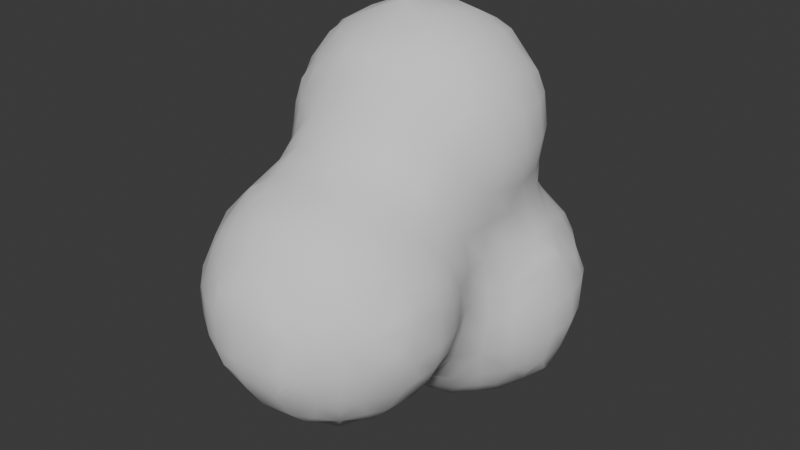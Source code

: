 # Source: Smoke_Mesh.blend  (saved by Blender 4.2.66; exported with 4.5.12 LTS)
import bpy
from mathutils import Matrix  # noqa: F401  (used for matrix-valued properties, if any)

bpy.ops.wm.read_factory_settings(use_empty=True)
scene = bpy.context.scene
scene.name = 'Scene'

# ---- collections
col_collection = bpy.data.collections.new('Collection'); scene.collection.children.link(col_collection)

# ---- world
world_world = bpy.data.worlds.new('World'); scene.world = world_world
world_world.use_nodes = True; world_world.node_tree.nodes.clear()
_N = world_world.node_tree.nodes; _L = world_world.node_tree.links
n0 = _N.new('ShaderNodeOutputWorld'); n0.name = 'World Output'; n0.location = (300, 300)
n1 = _N.new('ShaderNodeBackground'); n1.name = 'Background'; n1.location = (10, 300)
n1.inputs[0].default_value = (0.05088, 0.05088, 0.05088, 1.0)
_L.new(n1.outputs[0], n0.inputs[0])
n0.is_active_output = True
world_world.color = (0.05088, 0.05088, 0.05088)
world_world.sun_shadow_jitter_overblur = 0.0

# ---- meshes
me_icosphere_002 = bpy.data.meshes.new('Icosphere.002')
me_icosphere_002.from_pydata([(-0.4107, -1.608, -0.008104), (-0.3, -1.637, -0.04138), (-0.1, -1.665, -0.0765), (-0.6172, -1.265, -0.01948), (-0.62, -1.1, -0.02326), (-0.6094, -0.9639, -0.01153), (-0.616, -0.25, -0.2366), (-0.639, -0.2849, -0.1), (-0.6007, -0.002889, -0.4008), (-0.6269, -0.08173, -0.302), (-0.689, -0.1, -0.1), (-0.4051, -1.406, -0.2037), (-0.4492, -1.483, -0.08486), (-0.4192, -1.3, -0.2136), (-0.5351, -1.319, -0.09169), (-0.4258, -1.1, -0.2183), (-0.5258, -1.1, -0.1233), (-0.414, -0.9694, -0.2099), (-0.5018, -0.9, -0.09762), (-0.4032, -0.612, -0.2043), (-0.4485, -0.6872, -0.1102), (-0.4145, -0.4125, -0.413), (-0.4461, -0.4875, -0.2826), (-0.5109, -0.5, -0.1), (-0.449, -0.3, -0.4541), (-0.5546, -0.31, -0.302), (-0.5925, -0.3849, -0.1), (-0.4072, -0.03489, -0.606), (-0.4956, -0.08556, -0.4966), (-0.5841, -0.1362, -0.3699), (-0.3, -1.434, -0.2174), (-0.3, -1.534, -0.1414), (-0.3, -1.3, -0.253), (-0.3, -1.1, -0.2638), (-0.301, -0.9016, -0.2305), (-0.3684, -0.8361, -0.1837), (-0.301, -0.6872, -0.2442), (-0.3684, -0.7454, -0.1837), (-0.3, -0.4506, -0.4503), (-0.3, -0.5506, -0.3453), (-0.2514, -0.2441, -0.6172), (-0.3109, -0.3065, -0.5557), (-0.3109, -0.1009, -0.6311), (-0.3848, -0.1682, -0.5925), (-0.1, -1.466, -0.2305), (-0.1, -1.566, -0.1765), (-0.1, -1.3, -0.2861), (-0.1, -1.1, -0.301), (-0.1, -0.9, -0.2644), (-0.1, -0.7, -0.3087), (-0.02087, -0.4051, -0.6041), (-0.09252, -0.4743, -0.5124), (-0.1, -0.589, -0.3896), (-0.09252, -0.3065, -0.6287), (-0.1542, -0.3774, -0.5873), (-0.1, -0.1, -0.6893), (-0.6023, -1.603, 0.371), (-0.6023, -1.603, 0.4117), (-0.4548, -1.639, 0.1), (-0.5174, -1.664, 0.3026), (-0.5119, -1.664, 0.487), (-0.4438, -1.636, 0.7), (-0.4053, -1.604, 0.804), (-0.2142, -1.805, 0.1869), (-0.2464, -1.815, 0.3), (-0.2489, -1.817, 0.5), (-0.2176, -1.807, 0.6168), (-0.2885, -1.736, 0.1121), (-0.3464, -1.778, 0.3), (-0.3489, -1.778, 0.5), (-0.2905, -1.735, 0.6901), (-0.3, -1.635, 0.8436), (-0.1, -1.81, 0.1746), (-0.1, -1.839, 0.3), (-0.1, -1.839, 0.5), (-0.1, -1.81, 0.6238), (-0.1, -1.765, 0.07457), (-0.1, -1.763, 0.7238), (-0.1, -1.663, 0.8757), (-0.8086, -0.4454, 0.962), (-0.8188, -0.4723, 1.1), (-0.8165, -0.4509, 1.245), (-0.8126, -0.3, 0.9494), (-0.8344, -0.3, 1.1), (-0.8218, -0.3, 1.259), (-0.8082, -0.1658, 0.9706), (-0.8156, -0.1497, 1.1), (-0.8126, -0.1671, 1.234), (-0.6298, -1.461, 0.1341), (-0.6485, -1.517, 0.3026), (-0.6475, -1.51, 0.487), (-0.6281, -1.45, 0.6564), (-0.6562, -1.319, 0.08044), (-0.737, -1.3, 0.3), (-0.7383, -1.3, 0.5), (-0.6587, -1.311, 0.7138), (-0.6196, -1.252, 0.8245), (-0.6863, -1.1, 0.1), (-0.7516, -1.1, 0.3), (-0.7537, -1.1, 0.5), (-0.687, -1.1, 0.7), (-0.6187, -1.1, 0.8253), (-0.6429, -0.8983, 0.09023), (-0.7109, -0.9, 0.3), (-0.7099, -0.9, 0.5), (-0.6618, -0.9, 0.7), (-0.626, -0.895, 0.8855), (-0.6265, -0.8302, 1.1), (-0.6136, -0.8152, 1.239), (-0.6205, -0.758, 0.1504), (-0.6374, -0.732, 0.3), (-0.6326, -0.6908, 0.5061), (-0.6588, -0.7, 0.7), (-0.703, -0.7, 0.9), (-0.7188, -0.7, 1.1), (-0.6668, -0.7126, 1.304), (-0.6369, -0.6543, 1.449), (-0.6136, -0.5, 0.5686), (-0.6856, -0.5, 0.7), (-0.775, -0.5073, 0.8972), (-0.7923, -0.5723, 1.1), (-0.7734, -0.5106, 1.307), (-0.6642, -0.4975, 1.51), (-0.6385, -0.279, 0.1), (-0.6153, -0.2421, 0.2418), (-0.6222, -0.3, 0.5538), (-0.7075, -0.3, 0.7), (-0.7853, -0.3, 0.8494), (-0.7838, -0.3, 1.359), (-0.6982, -0.3, 1.5), (-0.6952, -0.1, 0.1), (-0.6368, -0.1001, 0.3051), (-0.6128, -0.09439, 0.4961), (-0.6623, -0.09322, 0.6881), (-0.7672, -0.09948, 0.9023), (-0.7827, -0.04968, 1.1), (-0.7631, -0.1003, 1.3), (-0.6561, -0.11, 1.506), (-0.5636, -1.517, 0.08044), (-0.5957, -1.595, 0.2377), (-0.5864, -1.583, 0.5451), (-0.551, -1.51, 0.7138), (-0.4489, -1.5, 0.8494), (-0.5996, -1.398, 0.0007334), (-0.5933, -1.385, 0.7897), (-0.5041, -1.317, 0.9099), (-0.4149, -1.248, 1.009), (-0.5362, -1.1, 0.9253), (-0.4362, -1.1, 1.056), (-0.5897, -0.8305, 0.01705), (-0.5667, -0.9583, 0.9426), (-0.5, -0.9439, 1.12), (-0.5118, -0.8714, 1.304), (-0.453, -0.8375, 1.449), (-0.5578, -0.6948, 0.09023), (-0.5802, -0.632, 0.3), (-0.5884, -0.6179, 0.4434), (-0.5863, -0.7877, 1.373), (-0.5168, -0.7179, 1.516), (-0.5448, -0.5, 0.1), (-0.5491, -0.5, 0.3), (-0.5684, -0.5, 0.4686), (-0.5806, -0.5626, 1.583), (-0.5899, -0.379, 0.1), (-0.5694, -0.3053, 0.3051), (-0.5701, -0.3, 0.4538), (-0.5906, -0.1668, 0.3751), (-0.5906, -0.1668, 0.4237), (-0.5916, -0.02203, 0.5686), (-0.5916, -0.02203, 0.6134), (-0.5711, -0.04997, 1.577), (-0.3124, -1.505, 0.952), (-0.2541, -1.442, 1.014), (-0.3874, -1.381, 0.9952), (-0.3124, -1.309, 1.034), (-0.3195, -1.098, 1.145), (-0.2659, -1.029, 1.242), (-0.3992, -0.9997, 1.199), (-0.3195, -0.9742, 1.305), (-0.2961, -0.8599, 1.509), (-0.3601, -0.7814, 1.582), (-0.1, -1.561, 0.9757), (-0.1, -1.461, 1.026), (-0.1, -1.3, 1.081), (-0.1, -1.148, 1.156), (-0.1, -1.048, 1.265), (-0.1, -0.9797, 1.365), (-0.1, -0.8888, 1.5), (-0.6121, -0.4292, 1.613), (-0.6144, -0.3, 1.615), (-0.6071, -0.1833, 1.608), (-0.4473, -0.6481, 1.635), (-0.5084, -0.4975, 1.659), (-0.5, -0.3, 1.691), (-0.5027, -0.11, 1.651), (-0.2268, -0.8092, 1.611), (-0.2961, -0.7089, 1.657), (-0.2856, -0.4853, 1.761), (-0.2094, -0.4089, 1.803), (-0.2856, -0.2927, 1.78), (-0.2094, -0.3545, 1.803), (-0.3, -0.1, 1.741), (-0.1, -0.8091, 1.61), (-0.1, -0.7, 1.685), (-0.09959, -0.4853, 1.778), (-0.166, -0.4089, 1.803), (-0.09959, -0.2927, 1.795), (-0.166, -0.3545, 1.803), (-0.1, -0.1, 1.763), (-0.6007, 0.002889, -0.4008), (-0.6269, 0.08173, -0.302), (-0.689, 0.1, -0.1), (-0.616, 0.25, -0.2366), (-0.639, 0.2849, -0.1), (-0.4072, 0.03489, -0.606), (-0.4956, 0.08556, -0.4966), (-0.5841, 0.1362, -0.3699), (-0.449, 0.3, -0.4541), (-0.5546, 0.31, -0.302), (-0.5925, 0.3849, -0.1), (-0.4145, 0.4122, -0.413), (-0.4552, 0.4459, -0.3), (-0.4782, 0.5094, -0.09081), (-0.4071, 0.6054, -0.01801), (-0.3109, 0.1009, -0.6311), (-0.3848, 0.1682, -0.5925), (-0.2514, 0.2441, -0.6172), (-0.3109, 0.3065, -0.5557), (-0.3, 0.4503, -0.4503), (-0.3023, 0.5497, -0.3076), (-0.3705, 0.5824, -0.1513), (-0.2372, 0.618, -0.246), (-0.3023, 0.6313, -0.09081), (-0.1, 0.1, -0.6893), (-0.09252, 0.3065, -0.6287), (-0.1542, 0.3774, -0.5873), (-0.02087, 0.4051, -0.6041), (-0.09252, 0.4732, -0.5124), (-0.1, 0.5877, -0.3782), (-0.1, 0.6331, -0.2782), (-0.1, 0.6904, -0.1), (-0.6958, 0.1, 0.1), (-0.6373, 0.09605, 0.3018), (-0.6089, 0.02675, 0.4353), (-0.6325, 0.04118, 0.7468), (-0.6588, 0.1047, 0.9114), (-0.6907, 0.1, 1.1), (-0.6528, 0.1049, 1.285), (-0.6326, 0.04145, 1.443), (-0.6391, 0.2745, 0.1), (-0.6161, 0.2362, 0.2364), (-0.6073, 0.2062, 0.9857), (-0.608, 0.2073, 1.1), (-0.6033, 0.2035, 1.209), (-0.5831, 0.1601, 0.3697), (-0.5464, 0.09605, 0.5012), (-0.5415, 0.1047, 0.6881), (-0.575, 0.1745, 0.8524), (-0.5675, 0.1748, 1.342), (-0.5027, 0.1047, 1.505), (-0.5859, 0.3745, 0.1), (-0.5466, 0.3017, 0.3018), (-0.438, 0.282, 0.4859), (-0.4332, 0.2261, 0.7), (-0.505, 0.2477, 0.9114), (-0.5, 0.2772, 1.1), (-0.5005, 0.2474, 1.285), (-0.4342, 0.2242, 1.433), (-0.473, 0.5096, 0.09098), (-0.4459, 0.4439, 0.3), (-0.4109, 0.4093, 0.4099), (-0.4071, 0.6054, 0.0183), (-0.3, 0.1725, 1.571), (-0.3376, 0.3367, 0.5432), (-0.2826, 0.3257, 0.6838), (-0.3, 0.3331, 0.9), (-0.3, 0.365, 1.1), (-0.3, 0.3346, 1.3), (-0.3, 0.2481, 1.471), (-0.376, 0.5826, 0.1516), (-0.3056, 0.5532, 0.3169), (-0.2826, 0.4456, 0.4859), (-0.2043, 0.4033, 0.6063), (-0.3056, 0.6359, 0.09098), (-0.2426, 0.6256, 0.2615), (-0.1, 0.1884, 1.587), (-0.1, 0.3616, 0.7198), (-0.1, 0.3571, 0.9), (-0.1, 0.3864, 1.1), (-0.1, 0.3507, 1.3), (-0.1, 0.2598, 1.487), (-0.1, 0.5941, 0.3898), (-0.1, 0.5058, 0.5), (-0.1, 0.4117, 0.6198), (-0.1, 0.6961, 0.1), (-0.1, 0.6388, 0.2898), (-0.4378, 0.03457, 1.628), (-0.3, 0.07247, 1.655), (-0.1, 0.08844, 1.668), (0.1, -1.655, -0.0635), (0.2386, -1.629, -0.02973), (0.1, -1.454, -0.2256), (0.1, -1.554, -0.1635), (0.1, -1.3, -0.2724), (0.1, -1.1, -0.2866), (0.1, -0.9, -0.2509), (0.1, -0.7, -0.3064), (0.03097, -0.4051, -0.6041), (0.09858, -0.4794, -0.5159), (0.1, -0.5954, -0.3953), (0.09858, -0.3122, -0.6299), (0.1643, -0.387, -0.5931), (0.1, -0.1, -0.6888), (0.2214, -1.423, -0.213), (0.2967, -1.497, -0.09512), (0.2552, -1.3, -0.2257), (0.3552, -1.3, -0.1638), (0.2677, -1.1, -0.2312), (0.3677, -1.1, -0.1767), (0.2317, -0.9, -0.2171), (0.3317, -0.9, -0.1433), (0.2491, -0.7, -0.2496), (0.3491, -0.7, -0.1516), (0.3, -0.4545, -0.4516), (0.3169, -0.5601, -0.3182), (0.3948, -0.5942, -0.1889), (0.2455, -0.2537, -0.6192), (0.3073, -0.3122, -0.5536), (0.3073, -0.09417, -0.6301), (0.3789, -0.157, -0.5872), (0.4244, -1.438, -0.02717), (0.4556, -1.3, -0.06375), (0.4665, -1.1, -0.07672), (0.4383, -0.9, -0.04325), (0.4249, -0.7, -0.05161), (0.4109, -0.4093, -0.409), (0.4459, -0.4526, -0.3), (0.4813, -0.5165, -0.1134), (0.4455, -0.3, -0.4472), (0.5466, -0.3017, -0.3018), (0.5859, -0.3745, -0.1), (0.4074, -0.02362, -0.6049), (0.4953, -0.08998, -0.4985), (0.5831, -0.1563, -0.3697), (0.6161, -0.2362, -0.2364), (0.6391, -0.2745, -0.1), (0.6072, -0.023, -0.4098), (0.6362, -0.0938, -0.3018), (0.6958, -0.1, -0.1), (0.06214, -1.808, 0.1792), (0.1173, -1.821, 0.2863), (0.09778, -1.82, 0.4916), (0.02963, -1.806, 0.615), (0.1173, -1.764, 0.1075), (0.1955, -1.799, 0.2104), (0.163, -1.791, 0.5527), (0.09778, -1.753, 0.689), (0.1, -1.647, 0.8521), (0.2089, -1.803, 0.3438), (0.2089, -1.803, 0.4193), (0.3031, -1.667, 0.1008), (0.2853, -1.752, 0.2863), (0.2853, -1.747, 0.4916), (0.301, -1.658, 0.6989), (0.235, -1.623, 0.8226), (0.4166, -1.617, 0.168), (0.4359, -1.64, 0.3), (0.4385, -1.64, 0.5), (0.42, -1.616, 0.6315), (0.1, -1.539, 0.9521), (0.1, -1.439, 1.02), (0.1, -1.3, 1.065), (0.116, -1.101, 1.153), (0.05995, -1.035, 1.245), (0.1933, -0.9958, 1.195), (0.116, -0.9641, 1.307), (0.08398, -0.8484, 1.499), (0.14, -0.7689, 1.565), (0.3719, -1.571, 0.03465), (0.3684, -1.572, 0.7648), (0.2914, -1.492, 0.8928), (0.2144, -1.412, 1.007), (0.3398, -1.3, 0.9578), (0.2398, -1.3, 1.02), (0.3659, -1.1, 0.9696), (0.2659, -1.1, 1.061), (0.3824, -0.9506, 0.9789), (0.3236, -0.9066, 1.123), (0.2735, -0.8652, 1.3), (0.2333, -0.8245, 1.432), (0.398, -0.7979, 1.185), (0.3735, -0.7714, 1.3), (0.3009, -0.6997, 1.497), (0.3679, -0.5, 1.562), (0.3809, -0.3, 1.578), (0.3586, -0.1, 1.554), (0.4593, -1.503, 0.1008), (0.5435, -1.49, 0.2985), (0.5449, -1.49, 0.5006), (0.4607, -1.503, 0.6989), (0.4242, -1.439, 0.8297), (0.5591, -1.304, 0.1006), (0.5912, -1.373, 0.2308), (0.5902, -1.365, 0.5676), (0.5542, -1.299, 0.6924), (0.4501, -1.3, 0.8578), (0.5665, -1.1, 0.06796), (0.5583, -1.1, 0.7193), (0.4583, -1.1, 0.8696), (0.5381, -0.9128, 0.1138), (0.5781, -0.8549, 0.3), (0.5792, -0.8588, 0.5), (0.5429, -0.9159, 0.683), (0.4374, -0.8904, 0.9073), (0.4047, -0.8173, 1.052), (0.4702, -0.7, 0.1), (0.5041, -0.7, 0.3), (0.5083, -0.7, 0.5), (0.4837, -0.7, 0.7), (0.4686, -0.7, 0.9), (0.4535, -0.7188, 1.111), (0.4457, -0.6714, 1.3), (0.4178, -0.6305, 1.429), (0.5201, -0.5, 0.1), (0.4976, -0.5, 0.3), (0.4644, -0.5, 0.5), (0.47, -0.5, 0.7), (0.5272, -0.5, 0.9), (0.5548, -0.5, 1.1), (0.5178, -0.5, 1.3), (0.4431, -0.5, 1.462), (0.5932, -0.3849, 0.1), (0.5677, -0.31, 0.302), (0.4815, -0.3, 0.5), (0.4733, -0.3, 0.7), (0.5514, -0.3, 0.9), (0.5791, -0.3, 1.1), (0.5406, -0.3, 1.3), (0.4565, -0.3, 1.478), (0.5841, -0.1362, 0.3699), (0.5289, -0.08173, 0.4805), (0.4608, -0.1, 0.7), (0.5086, -0.1, 0.9), (0.5421, -0.1, 1.1), (0.5079, -0.1, 1.3), (0.4367, -0.1, 1.454), (0.6103, -1.417, 0.3642), (0.6103, -1.417, 0.4343), (0.6135, -1.24, 0.1676), (0.6254, -1.304, 0.2985), (0.6222, -1.299, 0.5006), (0.6081, -1.232, 0.6207), (0.6132, -1.1, 0.168), (0.6404, -1.1, 0.3), (0.6348, -1.1, 0.5), (0.6076, -1.1, 0.6193), (0.6042, -0.988, 0.1897), (0.6164, -0.9549, 0.3), (0.6148, -0.9588, 0.5), (0.6021, -0.9932, 0.605), (0.639, -0.2849, 0.1), (0.616, -0.25, 0.2366), (0.689, -0.1, 0.1), (0.6269, -0.08173, 0.302), (0.6007, -0.00289, 0.4009), (0.006637, -0.803, 1.603), (0.08398, -0.7014, 1.649), (0.1, -0.5, 1.741), (0.1, -0.3, 1.76), (0.1, -0.1, 1.727), (0.2353, -0.6356, 1.629), (0.2679, -0.5, 1.655), (0.2809, -0.3, 1.665), (0.2586, -0.1, 1.647), (0.1, 0.1, -0.6888), (0.09858, 0.3122, -0.6299), (0.1643, 0.387, -0.5931), (0.03097, 0.4051, -0.6041), (0.09858, 0.4784, -0.5159), (0.1, 0.5941, -0.3898), (0.1, 0.6388, -0.2898), (0.1, 0.6961, -0.1), (0.3073, 0.09417, -0.6301), (0.3789, 0.157, -0.5872), (0.2455, 0.2537, -0.6192), (0.3073, 0.3122, -0.5536), (0.3, 0.4545, -0.4516), (0.3056, 0.5532, -0.3169), (0.376, 0.5826, -0.1516), (0.2426, 0.6256, -0.2615), (0.3056, 0.6359, -0.09098), (0.4074, 0.02362, -0.6049), (0.4953, 0.08998, -0.4985), (0.5831, 0.1563, -0.3697), (0.4455, 0.3, -0.4472), (0.5466, 0.3017, -0.3018), (0.5859, 0.3745, -0.1), (0.4109, 0.4093, -0.409), (0.4459, 0.4439, -0.3), (0.473, 0.5096, -0.09098), (0.4071, 0.6054, -0.0183), (0.6072, 0.023, -0.4098), (0.6362, 0.0938, -0.3018), (0.6958, 0.1, -0.1), (0.6161, 0.2362, -0.2364), (0.6391, 0.2745, -0.1), (0.1, 0.1586, 1.553), (0.1787, 0.3941, 0.592), (0.1072, 0.3478, 0.6921), (0.1, 0.3182, 0.9), (0.1, 0.3474, 1.1), (0.1, 0.3066, 1.3), (0.1, 0.2383, 1.453), (0.1, 0.5877, 0.3782), (0.1072, 0.4775, 0.5152), (0.04536, 0.4123, 0.6202), (0.1, 0.6904, 0.1), (0.1, 0.6331, 0.2782), (0.398, 0.1947, 0.5974), (0.3604, 0.1621, 0.7), (0.3481, 0.1509, 0.9), (0.3784, 0.1779, 1.1), (0.3537, 0.1576, 1.3), (0.2872, 0.08755, 1.485), (0.3188, 0.3165, 0.5615), (0.2604, 0.2542, 0.7), (0.2481, 0.2392, 0.9), (0.2784, 0.2561, 1.1), (0.2537, 0.234, 1.3), (0.2155, 0.2113, 1.415), (0.3705, 0.5824, 0.1513), (0.3023, 0.5497, 0.3076), (0.3, 0.4503, 0.4538), (0.3023, 0.6313, 0.09081), (0.2372, 0.618, 0.246), (0.5841, 0.1362, 0.3699), (0.502, 0.0988, 0.4992), (0.426, 0.06211, 0.7), (0.4361, 0.0509, 0.9), (0.4544, 0.07789, 1.1), (0.4393, 0.05765, 1.3), (0.4133, 0.01944, 1.422), (0.5925, 0.3849, 0.1), (0.5546, 0.31, 0.302), (0.449, 0.3, 0.4579), (0.4782, 0.5094, 0.09081), (0.4552, 0.4459, 0.3), (0.4145, 0.4122, 0.413), (0.4071, 0.6054, 0.01801), (0.689, 0.1, 0.1), (0.6269, 0.08173, 0.302), (0.6007, 0.00289, 0.4009), (0.639, 0.2849, 0.1), (0.616, 0.25, 0.2366), (0.1, 0.05864, 1.649), (0.2256, 0.02232, 1.62)], [], [(10, 9, 6, 7), (14, 13, 11, 12), (16, 15, 13, 14), (4, 16, 14, 3), (18, 17, 15, 16), (5, 18, 16, 4), (23, 22, 19, 20), (25, 24, 21, 22), (26, 25, 22, 23), (26, 7, 6, 25), (29, 28, 24, 25), (29, 9, 8, 28), (9, 29, 25, 6), (31, 12, 11, 30), (12, 31, 1, 0), (13, 32, 30, 11), (15, 33, 32, 13), (17, 34, 33, 15), (18, 35, 34, 17), (37, 36, 34, 35), (37, 20, 19, 36), (20, 37, 35, 18), (39, 22, 21, 38), (22, 39, 36, 19), (24, 41, 38, 21), (43, 42, 40, 41), (43, 28, 27, 42), (28, 43, 41, 24), (45, 31, 30, 44), (31, 45, 2, 1), (32, 46, 44, 30), (33, 47, 46, 32), (34, 48, 47, 33), (36, 49, 48, 34), (52, 39, 38, 51), (39, 52, 49, 36), (54, 53, 50, 51), (54, 41, 40, 53), (41, 54, 51, 38), (42, 55, 53, 40), (60, 57, 56, 59), (67, 58, 0, 1), (68, 67, 63, 64), (68, 59, 58, 67), (69, 68, 64, 65), (69, 60, 59, 68), (70, 69, 65, 66), (70, 61, 60, 69), (71, 62, 61, 70), (73, 64, 63, 72), (74, 65, 64, 73), (75, 66, 65, 74), (76, 67, 1, 2), (67, 76, 72, 63), (77, 70, 66, 75), (78, 71, 70, 77), (83, 82, 79, 80), (84, 83, 80, 81), (86, 85, 82, 83), (87, 86, 83, 84), (90, 89, 56, 57), (93, 92, 88, 89), (94, 93, 89, 90), (95, 94, 90, 91), (97, 4, 3, 92), (98, 97, 92, 93), (99, 98, 93, 94), (100, 99, 94, 95), (101, 100, 95, 96), (102, 5, 4, 97), (103, 102, 97, 98), (104, 103, 98, 99), (105, 104, 99, 100), (106, 105, 100, 101), (110, 109, 102, 103), (111, 110, 103, 104), (112, 111, 104, 105), (113, 112, 105, 106), (114, 113, 106, 107), (115, 114, 107, 108), (118, 117, 111, 112), (119, 118, 112, 113), (120, 119, 113, 114), (120, 80, 79, 119), (121, 120, 114, 115), (121, 81, 80, 120), (122, 121, 115, 116), (126, 125, 117, 118), (127, 126, 118, 119), (82, 127, 119, 79), (128, 84, 81, 121), (129, 128, 121, 122), (130, 10, 7, 123), (131, 130, 123, 124), (133, 132, 125, 126), (134, 133, 126, 127), (85, 134, 127, 82), (86, 135, 134, 85), (87, 136, 135, 86), (136, 87, 84, 128), (137, 136, 128, 129), (138, 12, 0, 58), (139, 138, 58, 59), (139, 89, 88, 138), (89, 139, 59, 56), (140, 90, 57, 60), (141, 140, 60, 61), (141, 91, 90, 140), (142, 141, 61, 62), (143, 14, 12, 138), (143, 92, 3, 14), (92, 143, 138, 88), (144, 95, 91, 141), (145, 144, 141, 142), (145, 96, 95, 144), (147, 101, 96, 145), (148, 147, 145, 146), (102, 149, 18, 5), (150, 106, 101, 147), (151, 150, 147, 148), (151, 107, 106, 150), (152, 108, 107, 151), (154, 20, 18, 149), (109, 154, 149, 102), (110, 155, 154, 109), (111, 156, 155, 110), (157, 115, 108, 152), (158, 157, 152, 153), (158, 116, 115, 157), (159, 23, 20, 154), (160, 159, 154, 155), (161, 160, 155, 156), (117, 161, 156, 111), (162, 122, 116, 158), (163, 26, 23, 159), (163, 123, 7, 26), (164, 163, 159, 160), (164, 124, 123, 163), (165, 164, 160, 161), (125, 165, 161, 117), (166, 131, 124, 164), (167, 166, 164, 165), (167, 132, 131, 166), (132, 167, 165, 125), (133, 169, 168, 132), (171, 142, 62, 71), (173, 145, 142, 171), (174, 173, 171, 172), (174, 146, 145, 173), (175, 148, 146, 174), (177, 151, 148, 175), (178, 177, 175, 176), (178, 152, 151, 177), (179, 153, 152, 178), (180, 158, 153, 179), (181, 171, 71, 78), (182, 172, 171, 181), (183, 174, 172, 182), (184, 175, 174, 183), (185, 176, 175, 184), (186, 178, 176, 185), (187, 179, 178, 186), (189, 129, 122, 188), (190, 137, 129, 189), (192, 162, 158, 191), (192, 188, 122, 162), (193, 189, 188, 192), (190, 194, 170, 137), (194, 190, 189, 193), (196, 180, 179, 195), (196, 191, 158, 180), (197, 192, 191, 196), (199, 193, 192, 197), (200, 199, 197, 198), (201, 194, 193, 199), (202, 195, 179, 187), (203, 196, 195, 202), (204, 197, 196, 203), (205, 198, 197, 204), (206, 207, 205, 204), (200, 207, 206, 199), (207, 200, 198, 205), (208, 201, 199, 206), (210, 209, 8, 9), (211, 210, 9, 10), (213, 212, 210, 211), (215, 214, 27, 28), (209, 215, 28, 8), (210, 216, 215, 209), (218, 217, 215, 216), (212, 218, 216, 210), (213, 219, 218, 212), (221, 220, 217, 218), (222, 221, 218, 219), (214, 224, 42, 27), (215, 225, 224, 214), (227, 226, 224, 225), (217, 227, 225, 215), (220, 228, 227, 217), (221, 229, 228, 220), (222, 230, 229, 221), (232, 231, 229, 230), (223, 232, 230, 222), (224, 233, 55, 42), (226, 234, 233, 224), (227, 235, 234, 226), (237, 236, 234, 235), (228, 237, 235, 227), (229, 238, 237, 228), (231, 239, 238, 229), (232, 240, 239, 231), (241, 211, 10, 130), (242, 241, 130, 131), (243, 242, 131, 132), (245, 244, 133, 134), (246, 245, 134, 135), (247, 246, 135, 136), (248, 247, 136, 137), (249, 213, 211, 241), (250, 249, 241, 242), (252, 251, 245, 246), (253, 252, 246, 247), (243, 255, 254, 242), (255, 243, 132, 168), (256, 255, 168, 169), (244, 256, 169, 133), (245, 257, 256, 244), (248, 259, 258, 247), (259, 248, 137, 170), (249, 260, 219, 213), (250, 261, 260, 249), (261, 250, 242, 254), (262, 261, 254, 255), (263, 262, 255, 256), (264, 263, 256, 257), (251, 264, 257, 245), (252, 265, 264, 251), (253, 266, 265, 252), (266, 253, 247, 258), (267, 266, 258, 259), (268, 222, 219, 260), (269, 268, 260, 261), (270, 269, 261, 262), (271, 223, 222, 268), (263, 274, 273, 262), (264, 275, 274, 263), (265, 276, 275, 264), (266, 277, 276, 265), (267, 278, 277, 266), (278, 267, 259, 272), (269, 280, 279, 268), (270, 281, 280, 269), (281, 270, 262, 273), (282, 281, 273, 274), (271, 283, 232, 223), (283, 271, 268, 279), (284, 283, 279, 280), (275, 287, 286, 274), (276, 288, 287, 275), (277, 289, 288, 276), (278, 290, 289, 277), (290, 278, 272, 285), (281, 292, 291, 280), (282, 293, 292, 281), (293, 282, 274, 286), (283, 294, 240, 232), (284, 295, 294, 283), (295, 284, 280, 291), (296, 259, 170, 194), (296, 297, 272, 259), (297, 296, 194, 201), (297, 298, 285, 272), (298, 297, 201, 208), (302, 45, 44, 301), (45, 302, 299, 2), (46, 303, 301, 44), (47, 304, 303, 46), (48, 305, 304, 47), (49, 306, 305, 48), (308, 51, 50, 307), (309, 52, 51, 308), (52, 309, 306, 49), (53, 310, 307, 50), (310, 311, 308, 307), (55, 312, 310, 53), (314, 302, 301, 313), (302, 314, 300, 299), (303, 315, 313, 301), (315, 316, 314, 313), (304, 317, 315, 303), (317, 318, 316, 315), (305, 319, 317, 304), (319, 320, 318, 317), (306, 321, 319, 305), (321, 322, 320, 319), (324, 309, 308, 323), (309, 324, 321, 306), (324, 325, 322, 321), (327, 311, 310, 326), (311, 327, 323, 308), (312, 328, 326, 310), (328, 329, 327, 326), (316, 331, 330, 314), (318, 332, 331, 316), (320, 333, 332, 318), (322, 334, 333, 320), (336, 324, 323, 335), (337, 325, 324, 336), (325, 337, 334, 322), (327, 338, 335, 323), (338, 339, 336, 335), (339, 340, 337, 336), (342, 329, 328, 341), (329, 342, 338, 327), (342, 343, 339, 338), (345, 340, 339, 344), (347, 343, 342, 346), (343, 347, 344, 339), (347, 348, 345, 344), (350, 73, 72, 349), (351, 74, 73, 350), (352, 75, 74, 351), (353, 76, 2, 299), (76, 353, 349, 72), (353, 354, 350, 349), (355, 356, 352, 351), (356, 77, 75, 352), (357, 78, 77, 356), (359, 351, 350, 358), (360, 353, 299, 300), (361, 354, 353, 360), (354, 361, 358, 350), (361, 362, 359, 358), (362, 355, 351, 359), (363, 356, 355, 362), (364, 357, 356, 363), (366, 361, 360, 365), (367, 362, 361, 366), (368, 363, 362, 367), (369, 181, 78, 357), (370, 182, 181, 369), (371, 183, 182, 370), (372, 184, 183, 371), (373, 185, 184, 372), (374, 375, 373, 372), (375, 186, 185, 373), (376, 187, 186, 375), (314, 378, 360, 300), (379, 380, 364, 363), (380, 369, 357, 364), (381, 370, 369, 380), (382, 383, 381, 380), (383, 371, 370, 381), (384, 385, 383, 382), (385, 372, 371, 383), (386, 387, 385, 384), (387, 374, 372, 385), (388, 375, 374, 387), (389, 376, 375, 388), (390, 391, 388, 387), (391, 392, 389, 388), (392, 377, 376, 389), (396, 378, 314, 330), (378, 396, 365, 360), (396, 397, 366, 365), (397, 398, 367, 366), (398, 399, 368, 367), (399, 379, 363, 368), (400, 380, 379, 399), (331, 401, 396, 330), (401, 402, 397, 396), (403, 404, 399, 398), (404, 405, 400, 399), (405, 382, 380, 400), (332, 406, 401, 331), (407, 408, 405, 404), (408, 384, 382, 405), (333, 409, 406, 332), (412, 413, 408, 407), (413, 386, 384, 408), (414, 387, 386, 413), (334, 415, 409, 333), (415, 416, 410, 409), (416, 417, 411, 410), (417, 418, 412, 411), (418, 419, 413, 412), (419, 420, 414, 413), (420, 390, 387, 414), (421, 391, 390, 420), (422, 392, 391, 421), (337, 423, 415, 334), (423, 424, 416, 415), (424, 425, 417, 416), (425, 426, 418, 417), (426, 427, 419, 418), (427, 428, 420, 419), (428, 429, 421, 420), (429, 430, 422, 421), (430, 393, 392, 422), (340, 431, 423, 337), (431, 432, 424, 423), (432, 433, 425, 424), (433, 434, 426, 425), (434, 435, 427, 426), (435, 436, 428, 427), (436, 437, 429, 428), (437, 438, 430, 429), (438, 394, 393, 430), (439, 440, 433, 432), (440, 441, 434, 433), (441, 442, 435, 434), (442, 443, 436, 435), (443, 444, 437, 436), (444, 445, 438, 437), (445, 395, 394, 438), (447, 398, 397, 446), (449, 402, 401, 448), (402, 449, 446, 397), (449, 450, 447, 446), (450, 403, 398, 447), (451, 404, 403, 450), (406, 452, 448, 401), (452, 453, 449, 448), (453, 454, 450, 449), (454, 455, 451, 450), (455, 407, 404, 451), (409, 456, 452, 406), (456, 457, 453, 452), (410, 457, 456, 409), (457, 458, 454, 453), (411, 458, 457, 410), (458, 459, 455, 454), (412, 459, 458, 411), (459, 412, 407, 455), (460, 431, 340, 345), (461, 432, 431, 460), (348, 462, 460, 345), (462, 463, 461, 460), (463, 439, 432, 461), (464, 440, 439, 463), (465, 202, 187, 376), (377, 466, 465, 376), (466, 203, 202, 465), (467, 204, 203, 466), (468, 206, 204, 467), (469, 208, 206, 468), (470, 466, 377, 392), (393, 471, 470, 392), (471, 467, 466, 470), (394, 472, 471, 393), (472, 468, 467, 471), (395, 473, 472, 394), (473, 469, 468, 472), (233, 474, 312, 55), (234, 475, 474, 233), (236, 477, 475, 234), (477, 478, 476, 475), (237, 478, 477, 236), (238, 479, 478, 237), (239, 480, 479, 238), (240, 481, 480, 239), (474, 482, 328, 312), (475, 484, 482, 474), (484, 485, 483, 482), (476, 485, 484, 475), (478, 486, 485, 476), (479, 487, 486, 478), (480, 489, 487, 479), (489, 490, 488, 487), (481, 490, 489, 480), (482, 491, 341, 328), (491, 492, 342, 341), (483, 492, 491, 482), (485, 494, 492, 483), (494, 495, 493, 492), (486, 497, 494, 485), (497, 498, 495, 494), (487, 498, 497, 486), (498, 499, 496, 495), (488, 499, 498, 487), (490, 500, 499, 488), (492, 501, 346, 342), (501, 502, 347, 346), (493, 502, 501, 492), (502, 503, 348, 347), (495, 504, 502, 493), (504, 505, 503, 502), (496, 505, 504, 495), (287, 509, 508, 286), (288, 510, 509, 287), (289, 511, 510, 288), (290, 512, 511, 289), (512, 290, 285, 506), (292, 514, 513, 291), (514, 515, 508, 507), (293, 515, 514, 292), (515, 293, 286, 508), (294, 516, 481, 240), (295, 517, 516, 294), (517, 295, 291, 513), (524, 525, 519, 518), (508, 525, 524, 507), (525, 526, 520, 519), (509, 526, 525, 508), (526, 527, 521, 520), (510, 527, 526, 509), (527, 528, 522, 521), (511, 528, 527, 510), (528, 529, 523, 522), (512, 529, 528, 511), (529, 512, 506, 523), (514, 532, 531, 513), (532, 514, 507, 524), (516, 533, 490, 481), (533, 534, 531, 530), (517, 534, 533, 516), (534, 517, 513, 531), (536, 537, 441, 440), (519, 537, 536, 518), (537, 538, 442, 441), (520, 538, 537, 519), (538, 539, 443, 442), (521, 539, 538, 520), (539, 540, 444, 443), (522, 540, 539, 521), (540, 541, 445, 444), (523, 541, 540, 522), (541, 523, 395, 445), (543, 544, 536, 535), (544, 524, 518, 536), (499, 545, 542, 496), (545, 546, 543, 542), (531, 546, 545, 530), (546, 547, 544, 543), (532, 547, 546, 531), (547, 532, 524, 544), (500, 548, 545, 499), (533, 548, 500, 490), (548, 533, 530, 545), (503, 549, 462, 348), (549, 550, 463, 462), (550, 551, 464, 463), (536, 551, 550, 535), (551, 536, 440, 464), (505, 552, 549, 503), (542, 552, 505, 496), (552, 553, 550, 549), (543, 553, 552, 542), (553, 543, 535, 550), (298, 554, 506, 285), (554, 298, 208, 469), (523, 555, 473, 395), (554, 555, 523, 506), (555, 554, 469, 473)])
me_icosphere_002.polygons.foreach_set('use_smooth', [True] * 554)
_uv = me_icosphere_002.uv_layers.new(name='UVMap')
_uv.uv.foreach_set('vector', [0.8403, 0.3565, 0.8351, 0.3007, 0.8645, 0.2977, 0.8714, 0.3335, 0.1184, 0.3886, 0.1301, 0.3473, 0.1395, 0.3616, 0.1406, 0.3991, 0.09712, 0.3544, 0.11, 0.3176, 0.1301, 0.3473, 0.1184, 0.3886, 0.08657, 0.3934, 0.09712, 0.3544, 0.1184, 0.3886, 0.1047, 0.4092, 0.07165, 0.3291, 0.09475, 0.2956, 0.11, 0.3176, 0.09712, 0.3544, 0.06936, 0.3813, 0.07165, 0.3291, 0.09712, 0.3544, 0.08657, 0.3934, 0.9211, 0.2909, 0.9191, 0.2315, 0.9611, 0.2375, 0.9791, 0.2816, 0.8745, 0.2655, 0.8667, 0.2153, 0.8963, 0.2044, 0.9191, 0.2315, 0.8918, 0.317, 0.8745, 0.2655, 0.9191, 0.2315, 0.9211, 0.2909, 0.8918, 0.317, 0.8714, 0.3335, 0.8645, 0.2977, 0.8745, 0.2655, 0.8417, 0.2744, 0.8253, 0.2421, 0.8667, 0.2153, 0.8745, 0.2655, 0.8417, 0.2744, 0.8351, 0.3007, 0.8217, 0.2858, 0.8253, 0.2421, 0.8351, 0.3007, 0.8417, 0.2744, 0.8745, 0.2655, 0.8645, 0.2977, 0.161, 0.3818, 0.1406, 0.3991, 0.1395, 0.3616, 0.1552, 0.3539, 0.1406, 0.3991, 0.161, 0.3818, 0.1664, 0.4131, 0.1527, 0.4242, 0.1301, 0.3473, 0.147, 0.3274, 0.1552, 0.3539, 0.1395, 0.3616, 0.11, 0.3176, 0.1305, 0.2904, 0.147, 0.3274, 0.1301, 0.3473, 0.09475, 0.2956, 0.1048, 0.2559, 0.1305, 0.2904, 0.11, 0.3176, 0.07165, 0.3291, 0.07961, 0.2668, 0.1048, 0.2559, 0.09475, 0.2956, 0.05819, 0.2496, 0.05271, 0.2079, 0.1048, 0.2559, 0.07961, 0.2668, 0.05819, 0.2496, 0.03171, 0.2816, 0.01365, 0.2375, 0.05271, 0.2079, 0.03171, 0.2816, 0.05819, 0.2496, 0.07961, 0.2668, 0.07165, 0.3291, 0.9479, 0.1772, 0.9191, 0.2315, 0.8963, 0.2044, 0.9067, 0.1652, 0.9191, 0.2315, 0.9479, 0.1772, 1.0, 0.2079, 0.9611, 0.2375, 0.8667, 0.2153, 0.8559, 0.1689, 0.9067, 0.1652, 0.8963, 0.2044, 0.8297, 0.1982, 0.804, 0.189, 0.8279, 0.1576, 0.8559, 0.1689, 0.8297, 0.1982, 0.8253, 0.2421, 0.8069, 0.2183, 0.804, 0.189, 0.8253, 0.2421, 0.8297, 0.1982, 0.8559, 0.1689, 0.8667, 0.2153, 0.1879, 0.3674, 0.161, 0.3818, 0.1552, 0.3539, 0.185, 0.3433, 0.161, 0.3818, 0.1879, 0.3674, 0.1911, 0.3989, 0.1664, 0.4131, 0.147, 0.3274, 0.1796, 0.3054, 0.185, 0.3433, 0.1552, 0.3539, 0.1305, 0.2904, 0.1711, 0.2613, 0.1796, 0.3054, 0.147, 0.3274, 0.1048, 0.2559, 0.1575, 0.2154, 0.1711, 0.2613, 0.1305, 0.2904, 0.05271, 0.2079, 0.1186, 0.1484, 0.1575, 0.2154, 0.1048, 0.2559, 1.011, 0.1148, 0.9479, 0.1772, 0.9067, 0.1652, 0.9192, 0.09784, 0.0005016, 0.1772, 0.06392, 0.1148, 0.1186, 0.1484, 0.05271, 0.2079, 0.8608, 0.1194, 0.8076, 0.113, 0.8375, 0.08159, 0.9192, 0.09784, 0.8608, 0.1194, 0.8559, 0.1689, 0.8279, 0.1576, 0.8076, 0.113, 0.8559, 0.1689, 0.8608, 0.1194, 0.9192, 0.09784, 0.9067, 0.1652, 0.804, 0.189, 0.7547, 0.1513, 0.8076, 0.113, 0.8279, 0.1576, 0.1513, 0.5472, 0.1372, 0.5322, 0.1366, 0.5223, 0.1479, 0.5035, 0.1732, 0.4529, 0.1507, 0.4528, 0.1527, 0.4242, 0.1664, 0.4131, 0.1707, 0.4986, 0.1732, 0.4529, 0.1841, 0.4696, 0.1825, 0.4959, 0.1707, 0.4986, 0.1479, 0.5035, 0.1507, 0.4528, 0.1732, 0.4529, 0.1736, 0.544, 0.1707, 0.4986, 0.1825, 0.4959, 0.1855, 0.5405, 0.1736, 0.544, 0.1513, 0.5472, 0.1479, 0.5035, 0.1707, 0.4986, 0.1825, 0.5872, 0.1736, 0.544, 0.1855, 0.5405, 0.1907, 0.5659, 0.1825, 0.5872, 0.1616, 0.5978, 0.1513, 0.5472, 0.1736, 0.544, 0.1821, 0.6292, 0.167, 0.6242, 0.1616, 0.5978, 0.1825, 0.5872, 0.199, 0.4914, 0.1825, 0.4959, 0.1841, 0.4696, 0.1968, 0.4631, 0.2022, 0.5356, 0.1855, 0.5405, 0.1825, 0.4959, 0.199, 0.4914, 0.2042, 0.5637, 0.1907, 0.5659, 0.1855, 0.5405, 0.2022, 0.5356, 0.1948, 0.439, 0.1732, 0.4529, 0.1664, 0.4131, 0.1911, 0.3989, 0.1732, 0.4529, 0.1948, 0.439, 0.1968, 0.4631, 0.1841, 0.4696, 0.2059, 0.5879, 0.1825, 0.5872, 0.1907, 0.5659, 0.2042, 0.5637, 0.2088, 0.6287, 0.1821, 0.6292, 0.1825, 0.5872, 0.2059, 0.5879, 0.8696, 0.7638, 0.8704, 0.7291, 0.9017, 0.7405, 0.9069, 0.7746, 0.8664, 0.7993, 0.8696, 0.7638, 0.9069, 0.7746, 0.9006, 0.8054, 0.8392, 0.7535, 0.8438, 0.7242, 0.8704, 0.7291, 0.8696, 0.7638, 0.8395, 0.784, 0.8392, 0.7535, 0.8696, 0.7638, 0.8664, 0.7993, 0.1279, 0.5532, 0.1255, 0.5064, 0.1366, 0.5223, 0.1372, 0.5322, 0.09903, 0.5063, 0.1066, 0.4423, 0.1214, 0.4617, 0.1255, 0.5064, 0.1017, 0.5632, 0.09903, 0.5063, 0.1255, 0.5064, 0.1279, 0.5532, 0.1154, 0.6236, 0.1017, 0.5632, 0.1279, 0.5532, 0.1288, 0.5992, 0.0806, 0.4362, 0.08657, 0.3934, 0.1047, 0.4092, 0.1066, 0.4423, 0.07609, 0.5036, 0.0806, 0.4362, 0.1066, 0.4423, 0.09903, 0.5063, 0.07844, 0.5687, 0.07609, 0.5036, 0.09903, 0.5063, 0.1017, 0.5632, 0.08931, 0.6355, 0.07844, 0.5687, 0.1017, 0.5632, 0.1154, 0.6236, 0.101, 0.6787, 0.08931, 0.6355, 0.1154, 0.6236, 0.1172, 0.6609, 0.05629, 0.4125, 0.06936, 0.3813, 0.08657, 0.3934, 0.0806, 0.4362, 0.05179, 0.4963, 0.05629, 0.4125, 0.0806, 0.4362, 0.07609, 0.5036, 0.05415, 0.5744, 0.05179, 0.4963, 0.07609, 0.5036, 0.07844, 0.5687, 0.06241, 0.6548, 0.05415, 0.5744, 0.07844, 0.5687, 0.08931, 0.6355, 0.06935, 0.7244, 0.06241, 0.6548, 0.08931, 0.6355, 0.101, 0.6787, 0.02687, 0.4843, 0.03278, 0.4196, 0.05629, 0.4125, 0.05179, 0.4963, 0.01927, 0.584, 0.02687, 0.4843, 0.05179, 0.4963, 0.05415, 0.5744, 0.02057, 0.6715, 0.01927, 0.584, 0.05415, 0.5744, 0.06241, 0.6548, 0.01815, 0.7374, 0.02057, 0.6715, 0.06241, 0.6548, 0.06935, 0.7244, 0.0181, 0.7893, 0.01815, 0.7374, 0.06935, 0.7244, 0.05972, 0.7931, 0.02805, 0.8406, 0.0181, 0.7893, 0.05972, 0.7931, 0.06082, 0.8272, 0.9155, 0.673, 0.9164, 0.62, 0.9667, 0.584, 0.968, 0.6715, 0.9161, 0.7288, 0.9155, 0.673, 0.968, 0.6715, 0.9656, 0.7374, 0.9305, 0.78, 0.9161, 0.7288, 0.9656, 0.7374, 0.9655, 0.7893, 0.9305, 0.78, 0.9069, 0.7746, 0.9017, 0.7405, 0.9161, 0.7288, 0.9144, 0.8267, 0.9305, 0.78, 0.9655, 0.7893, 0.9755, 0.8406, 0.9144, 0.8267, 0.9006, 0.8054, 0.9069, 0.7746, 0.9305, 0.78, 0.908, 0.8804, 0.9144, 0.8267, 0.9755, 0.8406, 0.9627, 0.8741, 0.867, 0.661, 0.8627, 0.6036, 0.9164, 0.62, 0.9155, 0.673, 0.8701, 0.7035, 0.867, 0.661, 0.9155, 0.673, 0.9161, 0.7288, 0.8704, 0.7291, 0.8701, 0.7035, 0.9161, 0.7288, 0.9017, 0.7405, 0.8618, 0.8239, 0.8664, 0.7993, 0.9006, 0.8054, 0.9144, 0.8267, 0.8503, 0.8605, 0.8618, 0.8239, 0.9144, 0.8267, 0.908, 0.8804, 0.8374, 0.4156, 0.8403, 0.3565, 0.8714, 0.3335, 0.867, 0.3961, 0.8272, 0.4835, 0.8374, 0.4156, 0.867, 0.3961, 0.8545, 0.45, 0.8206, 0.6423, 0.8189, 0.5644, 0.8627, 0.6036, 0.867, 0.661, 0.8294, 0.7037, 0.8206, 0.6423, 0.867, 0.661, 0.8701, 0.7035, 0.8438, 0.7242, 0.8294, 0.7037, 0.8701, 0.7035, 0.8704, 0.7291, 0.8392, 0.7535, 0.819, 0.7466, 0.8294, 0.7037, 0.8438, 0.7242, 0.8395, 0.784, 0.8206, 0.7961, 0.819, 0.7466, 0.8392, 0.7535, 0.8206, 0.7961, 0.8395, 0.784, 0.8664, 0.7993, 0.8618, 0.8239, 0.8013, 0.8443, 0.8206, 0.7961, 0.8618, 0.8239, 0.8503, 0.8605, 0.1317, 0.4476, 0.1406, 0.3991, 0.1527, 0.4242, 0.1507, 0.4528, 0.1349, 0.49, 0.1317, 0.4476, 0.1507, 0.4528, 0.1479, 0.5035, 0.1349, 0.49, 0.1255, 0.5064, 0.1214, 0.4617, 0.1317, 0.4476, 0.1255, 0.5064, 0.1349, 0.49, 0.1479, 0.5035, 0.1366, 0.5223, 0.1399, 0.5648, 0.1279, 0.5532, 0.1372, 0.5322, 0.1513, 0.5472, 0.1429, 0.6101, 0.1399, 0.5648, 0.1513, 0.5472, 0.1616, 0.5978, 0.1429, 0.6101, 0.1288, 0.5992, 0.1279, 0.5532, 0.1399, 0.5648, 0.1581, 0.6444, 0.1429, 0.6101, 0.1616, 0.5978, 0.167, 0.6242, 0.1183, 0.4233, 0.1184, 0.3886, 0.1406, 0.3991, 0.1317, 0.4476, 0.1183, 0.4233, 0.1066, 0.4423, 0.1047, 0.4092, 0.1184, 0.3886, 0.1066, 0.4423, 0.1183, 0.4233, 0.1317, 0.4476, 0.1214, 0.4617, 0.131, 0.6391, 0.1154, 0.6236, 0.1288, 0.5992, 0.1429, 0.6101, 0.1411, 0.6798, 0.131, 0.6391, 0.1429, 0.6101, 0.1581, 0.6444, 0.1411, 0.6798, 0.1172, 0.6609, 0.1154, 0.6236, 0.131, 0.6391, 0.1163, 0.7142, 0.101, 0.6787, 0.1172, 0.6609, 0.1411, 0.6798, 0.1387, 0.7562, 0.1163, 0.7142, 0.1411, 0.6798, 0.1534, 0.7177, 0.05629, 0.4125, 0.04919, 0.3725, 0.07165, 0.3291, 0.06936, 0.3813, 0.09138, 0.74, 0.06935, 0.7244, 0.101, 0.6787, 0.1163, 0.7142, 0.1063, 0.7977, 0.09138, 0.74, 0.1163, 0.7142, 0.1387, 0.7562, 0.1063, 0.7977, 0.05972, 0.7931, 0.06935, 0.7244, 0.09138, 0.74, 0.09531, 0.8466, 0.06082, 0.8272, 0.05972, 0.7931, 0.1063, 0.7977, 0.02392, 0.3776, 0.03171, 0.2816, 0.07165, 0.3291, 0.04919, 0.3725, 0.03278, 0.4196, 0.02392, 0.3776, 0.04919, 0.3725, 0.05629, 0.4125, 0.02687, 0.4843, 0.007349, 0.4731, 0.02392, 0.3776, 0.03278, 0.4196, 0.01927, 0.584, 0.003496, 0.5518, 0.007349, 0.4731, 0.02687, 0.4843, 0.06134, 0.8589, 0.02805, 0.8406, 0.06082, 0.8272, 0.09531, 0.8466, 0.05802, 0.9004, 0.06134, 0.8589, 0.09531, 0.8466, 0.1083, 0.8826, 0.05802, 0.9004, 0.01531, 0.8741, 0.02805, 0.8406, 0.06134, 0.8589, 0.9197, 0.367, 0.9211, 0.2909, 0.9791, 0.2816, 0.9714, 0.3776, 0.9185, 0.4642, 0.9197, 0.367, 0.9714, 0.3776, 0.9548, 0.4731, 0.9172, 0.5657, 0.9185, 0.4642, 0.9548, 0.4731, 0.9509, 0.5518, 0.9164, 0.62, 0.9172, 0.5657, 0.9509, 0.5518, 0.9667, 0.584, 0.9335, 0.9068, 0.908, 0.8804, 0.9627, 0.8741, 1.005, 0.9004, 0.8877, 0.3808, 0.8918, 0.317, 0.9211, 0.2909, 0.9197, 0.367, 0.8877, 0.3808, 0.867, 0.3961, 0.8714, 0.3335, 0.8918, 0.317, 0.8641, 0.471, 0.8877, 0.3808, 0.9197, 0.367, 0.9185, 0.4642, 0.8641, 0.471, 0.8545, 0.45, 0.867, 0.3961, 0.8877, 0.3808, 0.8598, 0.5516, 0.8641, 0.471, 0.9185, 0.4642, 0.9172, 0.5657, 0.8627, 0.6036, 0.8598, 0.5516, 0.9172, 0.5657, 0.9164, 0.62, 0.8328, 0.5095, 0.8272, 0.4835, 0.8545, 0.45, 0.8641, 0.471, 0.8317, 0.5329, 0.8328, 0.5095, 0.8641, 0.471, 0.8598, 0.5516, 0.8317, 0.5329, 0.8189, 0.5644, 0.8272, 0.4835, 0.8328, 0.5095, 0.8189, 0.5644, 0.8317, 0.5329, 0.8598, 0.5516, 0.8627, 0.6036, 0.8206, 0.6423, 0.8007, 0.6094, 0.8019, 0.5909, 0.8189, 0.5644, 0.1796, 0.6676, 0.1581, 0.6444, 0.167, 0.6242, 0.1821, 0.6292, 0.1649, 0.6942, 0.1411, 0.6798, 0.1581, 0.6444, 0.1796, 0.6676, 0.1755, 0.7149, 0.1649, 0.6942, 0.1796, 0.6676, 0.1884, 0.6893, 0.1755, 0.7149, 0.1534, 0.7177, 0.1411, 0.6798, 0.1649, 0.6942, 0.1673, 0.7831, 0.1387, 0.7562, 0.1534, 0.7177, 0.1755, 0.7149, 0.1408, 0.813, 0.1063, 0.7977, 0.1387, 0.7562, 0.1673, 0.7831, 0.1644, 0.8434, 0.1408, 0.813, 0.1673, 0.7831, 0.181, 0.8205, 0.1644, 0.8434, 0.09531, 0.8466, 0.1063, 0.7977, 0.1408, 0.813, 0.1726, 0.8987, 0.1083, 0.8826, 0.09531, 0.8466, 0.1644, 0.8434, 0.1364, 0.9191, 0.05802, 0.9004, 0.1083, 0.8826, 0.1726, 0.8987, 0.2112, 0.6611, 0.1796, 0.6676, 0.1821, 0.6292, 0.2088, 0.6287, 0.213, 0.6847, 0.1884, 0.6893, 0.1796, 0.6676, 0.2112, 0.6611, 0.2161, 0.7228, 0.1755, 0.7149, 0.1884, 0.6893, 0.213, 0.6847, 0.2212, 0.7704, 0.1673, 0.7831, 0.1755, 0.7149, 0.2161, 0.7228, 0.2287, 0.8155, 0.181, 0.8205, 0.1673, 0.7831, 0.2212, 0.7704, 0.2367, 0.8479, 0.1644, 0.8434, 0.181, 0.8205, 0.2287, 0.8155, 0.2517, 0.8853, 0.1726, 0.8987, 0.1644, 0.8434, 0.2367, 0.8479, 0.835, 0.8892, 0.8503, 0.8605, 0.908, 0.8804, 0.8788, 0.9007, 0.8037, 0.8741, 0.8013, 0.8443, 0.8503, 0.8605, 0.835, 0.8892, 0.901, 0.9301, 0.9335, 0.9068, 1.005, 0.9004, 0.9981, 0.9342, 0.901, 0.9301, 0.8788, 0.9007, 0.908, 0.8804, 0.9335, 0.9068, 0.8058, 0.9153, 0.835, 0.8892, 0.8788, 0.9007, 0.901, 0.9301, 0.8037, 0.8741, 0.7634, 0.8792, 0.7727, 0.8537, 0.8013, 0.8443, 0.7634, 0.8792, 0.8037, 0.8741, 0.835, 0.8892, 0.8058, 0.9153, 0.163, 0.9458, 0.1364, 0.9191, 0.1726, 0.8987, 0.2096, 0.9202, 0.163, 0.9458, 0.05067, 0.9342, 0.05802, 0.9004, 0.1364, 0.9191, 0.7716, 0.9821, 0.901, 0.9301, 0.9981, 0.9342, 0.9702, 0.963, 0.6955, 0.9406, 0.8058, 0.9153, 0.901, 0.9301, 0.7716, 0.9821, 0.6336, 0.9531, 0.6955, 0.9406, 0.7716, 0.9821, 0.6147, 0.9644, 0.6951, 0.8966, 0.7634, 0.8792, 0.8058, 0.9153, 0.6955, 0.9406, 0.2708, 0.9117, 0.2096, 0.9202, 0.1726, 0.8987, 0.2517, 0.8853, 0.3085, 0.9373, 0.163, 0.9458, 0.2096, 0.9202, 0.2708, 0.9117, 0.4793, 0.9557, 0.7716, 0.9821, 0.163, 0.9458, 0.3085, 0.9373, 0.5753, 0.9592, 0.6147, 0.9644, 0.7716, 0.9821, 0.4793, 0.9557, 0.5879, 0.9294, 0.6019, 0.9492, 0.5753, 0.9592, 0.4793, 0.9557, 0.6336, 0.9531, 0.6019, 0.9492, 0.5879, 0.9294, 0.6955, 0.9406, 0.6019, 0.9492, 0.6336, 0.9531, 0.6147, 0.9644, 0.5753, 0.9592, 0.626, 0.8908, 0.6951, 0.8966, 0.6955, 0.9406, 0.5879, 0.9294, 0.8106, 0.317, 0.8208, 0.2864, 0.8217, 0.2858, 0.8351, 0.3007, 0.8111, 0.3723, 0.8106, 0.317, 0.8351, 0.3007, 0.8403, 0.3565, 0.7849, 0.3816, 0.7884, 0.3459, 0.8106, 0.317, 0.8111, 0.3723, 0.7984, 0.2633, 0.7957, 0.2279, 0.8069, 0.2183, 0.8253, 0.2421, 0.8208, 0.2864, 0.7984, 0.2633, 0.8253, 0.2421, 0.8217, 0.2858, 0.8106, 0.317, 0.8001, 0.3037, 0.7984, 0.2633, 0.8208, 0.2864, 0.7766, 0.332, 0.7673, 0.2918, 0.7984, 0.2633, 0.8001, 0.3037, 0.7884, 0.3459, 0.7766, 0.332, 0.8001, 0.3037, 0.8106, 0.317, 0.7849, 0.3816, 0.7706, 0.3853, 0.7766, 0.332, 0.7884, 0.3459, 0.7534, 0.3374, 0.7528, 0.3095, 0.7673, 0.2918, 0.7766, 0.332, 0.7481, 0.3882, 0.7534, 0.3374, 0.7766, 0.332, 0.7706, 0.3853, 0.7957, 0.2279, 0.7716, 0.2208, 0.804, 0.189, 0.8069, 0.2183, 0.7984, 0.2633, 0.7746, 0.2455, 0.7716, 0.2208, 0.7957, 0.2279, 0.7492, 0.2626, 0.7462, 0.2387, 0.7716, 0.2208, 0.7746, 0.2455, 0.7673, 0.2918, 0.7492, 0.2626, 0.7746, 0.2455, 0.7984, 0.2633, 0.7528, 0.3095, 0.7357, 0.2983, 0.7492, 0.2626, 0.7673, 0.2918, 0.7534, 0.3374, 0.7281, 0.3358, 0.7357, 0.2983, 0.7528, 0.3095, 0.7481, 0.3882, 0.7321, 0.3743, 0.7281, 0.3358, 0.7534, 0.3374, 0.7205, 0.3872, 0.7158, 0.3511, 0.7281, 0.3358, 0.7321, 0.3743, 0.733, 0.4071, 0.7205, 0.3872, 0.7321, 0.3743, 0.7481, 0.3882, 0.7716, 0.2208, 0.7304, 0.1909, 0.7547, 0.1513, 0.804, 0.189, 0.7462, 0.2387, 0.7144, 0.2351, 0.7304, 0.1909, 0.7716, 0.2208, 0.7492, 0.2626, 0.7207, 0.2563, 0.7144, 0.2351, 0.7462, 0.2387, 0.7056, 0.2784, 0.698, 0.2513, 0.7144, 0.2351, 0.7207, 0.2563, 0.7357, 0.2983, 0.7056, 0.2784, 0.7207, 0.2563, 0.7492, 0.2626, 0.7281, 0.3358, 0.701, 0.3166, 0.7056, 0.2784, 0.7357, 0.2983, 0.7158, 0.3511, 0.6981, 0.34, 0.701, 0.3166, 0.7281, 0.3358, 0.7205, 0.3872, 0.6938, 0.3809, 0.6981, 0.34, 0.7158, 0.3511, 0.808, 0.4269, 0.8111, 0.3723, 0.8403, 0.3565, 0.8374, 0.4156, 0.7976, 0.4861, 0.808, 0.4269, 0.8374, 0.4156, 0.8272, 0.4835, 0.8002, 0.5343, 0.7976, 0.4861, 0.8272, 0.4835, 0.8189, 0.5644, 0.7855, 0.6911, 0.794, 0.6503, 0.8206, 0.6423, 0.8294, 0.7037, 0.7861, 0.7362, 0.7855, 0.6911, 0.8294, 0.7037, 0.819, 0.7466, 0.7754, 0.7764, 0.7861, 0.7362, 0.819, 0.7466, 0.8206, 0.7961, 0.7756, 0.8144, 0.7754, 0.7764, 0.8206, 0.7961, 0.8013, 0.8443, 0.782, 0.4311, 0.7849, 0.3816, 0.8111, 0.3723, 0.808, 0.4269, 0.7803, 0.4668, 0.782, 0.4311, 0.808, 0.4269, 0.7976, 0.4861, 0.7625, 0.7263, 0.7652, 0.6995, 0.7855, 0.6911, 0.7861, 0.7362, 0.7594, 0.7499, 0.7625, 0.7263, 0.7861, 0.7362, 0.7754, 0.7764, 0.8002, 0.5343, 0.7801, 0.5558, 0.7811, 0.507, 0.7976, 0.4861, 0.7801, 0.5558, 0.8002, 0.5343, 0.8189, 0.5644, 0.8019, 0.5909, 0.7734, 0.626, 0.7801, 0.5558, 0.8019, 0.5909, 0.8007, 0.6094, 0.794, 0.6503, 0.7734, 0.626, 0.8007, 0.6094, 0.8206, 0.6423, 0.7855, 0.6911, 0.7668, 0.6694, 0.7734, 0.626, 0.794, 0.6503, 0.7756, 0.8144, 0.7426, 0.8226, 0.7529, 0.7813, 0.7754, 0.7764, 0.7426, 0.8226, 0.7756, 0.8144, 0.8013, 0.8443, 0.7727, 0.8537, 0.782, 0.4311, 0.7668, 0.4324, 0.7706, 0.3853, 0.7849, 0.3816, 0.7803, 0.4668, 0.7637, 0.484, 0.7668, 0.4324, 0.782, 0.4311, 0.7637, 0.484, 0.7803, 0.4668, 0.7976, 0.4861, 0.7811, 0.507, 0.7451, 0.5392, 0.7637, 0.484, 0.7811, 0.507, 0.7801, 0.5558, 0.7431, 0.6174, 0.7451, 0.5392, 0.7801, 0.5558, 0.7734, 0.626, 0.7477, 0.6783, 0.7431, 0.6174, 0.7734, 0.626, 0.7668, 0.6694, 0.7652, 0.6995, 0.7477, 0.6783, 0.7668, 0.6694, 0.7855, 0.6911, 0.7625, 0.7263, 0.7399, 0.7203, 0.7477, 0.6783, 0.7652, 0.6995, 0.7594, 0.7499, 0.7373, 0.7625, 0.7399, 0.7203, 0.7625, 0.7263, 0.7373, 0.7625, 0.7594, 0.7499, 0.7754, 0.7764, 0.7529, 0.7813, 0.7231, 0.7935, 0.7373, 0.7625, 0.7529, 0.7813, 0.7426, 0.8226, 0.7439, 0.43, 0.7481, 0.3882, 0.7706, 0.3853, 0.7668, 0.4324, 0.7399, 0.481, 0.7439, 0.43, 0.7668, 0.4324, 0.7637, 0.484, 0.7346, 0.5114, 0.7399, 0.481, 0.7637, 0.484, 0.7451, 0.5392, 0.7323, 0.4152, 0.733, 0.4071, 0.7481, 0.3882, 0.7439, 0.43, 0.7431, 0.6174, 0.7118, 0.599, 0.7241, 0.5529, 0.7451, 0.5392, 0.7477, 0.6783, 0.7088, 0.6641, 0.7118, 0.599, 0.7431, 0.6174, 0.7399, 0.7203, 0.7028, 0.7086, 0.7088, 0.6641, 0.7477, 0.6783, 0.7373, 0.7625, 0.6984, 0.7536, 0.7028, 0.7086, 0.7399, 0.7203, 0.7231, 0.7935, 0.6956, 0.7968, 0.6984, 0.7536, 0.7373, 0.7625, 0.6956, 0.7968, 0.7231, 0.7935, 0.7426, 0.8226, 0.6942, 0.8244, 0.7399, 0.481, 0.7156, 0.4813, 0.7269, 0.4433, 0.7439, 0.43, 0.7346, 0.5114, 0.7123, 0.5288, 0.7156, 0.4813, 0.7399, 0.481, 0.7123, 0.5288, 0.7346, 0.5114, 0.7451, 0.5392, 0.7241, 0.5529, 0.6983, 0.5651, 0.7123, 0.5288, 0.7241, 0.5529, 0.7118, 0.599, 0.7323, 0.4152, 0.7173, 0.4281, 0.7205, 0.3872, 0.733, 0.4071, 0.7173, 0.4281, 0.7323, 0.4152, 0.7439, 0.43, 0.7269, 0.4433, 0.7063, 0.4662, 0.7173, 0.4281, 0.7269, 0.4433, 0.7156, 0.4813, 0.7088, 0.6641, 0.6738, 0.6548, 0.6783, 0.6003, 0.7118, 0.599, 0.7028, 0.7086, 0.6691, 0.7, 0.6738, 0.6548, 0.7088, 0.6641, 0.6984, 0.7536, 0.6637, 0.7459, 0.6691, 0.7, 0.7028, 0.7086, 0.6956, 0.7968, 0.6568, 0.792, 0.6637, 0.7459, 0.6984, 0.7536, 0.6568, 0.792, 0.6956, 0.7968, 0.6942, 0.8244, 0.6517, 0.8182, 0.7123, 0.5288, 0.6833, 0.5242, 0.6852, 0.493, 0.7156, 0.4813, 0.6983, 0.5651, 0.6808, 0.5644, 0.6833, 0.5242, 0.7123, 0.5288, 0.6808, 0.5644, 0.6983, 0.5651, 0.7118, 0.599, 0.6783, 0.6003, 0.7173, 0.4281, 0.69, 0.4248, 0.6938, 0.3809, 0.7205, 0.3872, 0.7063, 0.4662, 0.6869, 0.4678, 0.69, 0.4248, 0.7173, 0.4281, 0.6869, 0.4678, 0.7063, 0.4662, 0.7156, 0.4813, 0.6852, 0.493, 0.7306, 0.8543, 0.7426, 0.8226, 0.7727, 0.8537, 0.7634, 0.8792, 0.7306, 0.8543, 0.6937, 0.8536, 0.6942, 0.8244, 0.7426, 0.8226, 0.6937, 0.8536, 0.7306, 0.8543, 0.7634, 0.8792, 0.6951, 0.8966, 0.6937, 0.8536, 0.6446, 0.846, 0.6517, 0.8182, 0.6942, 0.8244, 0.6446, 0.846, 0.6937, 0.8536, 0.6951, 0.8966, 0.626, 0.8908, 0.2156, 0.362, 0.1879, 0.3674, 0.185, 0.3433, 0.2153, 0.3355, 0.1879, 0.3674, 0.2156, 0.362, 0.2166, 0.3943, 0.1911, 0.3989, 0.1796, 0.3054, 0.2159, 0.3004, 0.2153, 0.3355, 0.185, 0.3433, 0.1711, 0.2613, 0.2187, 0.2552, 0.2159, 0.3004, 0.1796, 0.3054, 0.1575, 0.2154, 0.2268, 0.2071, 0.2187, 0.2552, 0.1711, 0.2613, 0.1186, 0.1484, 0.24, 0.1325, 0.2268, 0.2071, 0.1575, 0.2154, 0.929, 0.02818, 0.9192, 0.09784, 0.8375, 0.08159, 0.7925, 0.07, 0.9909, 0.06053, 1.011, 0.1148, 0.9192, 0.09784, 0.929, 0.02818, 0.06392, 0.1148, 0.2526, 0.09006, 0.24, 0.1325, 0.1186, 0.1484, 0.8076, 0.113, 0.6749, 0.08764, 0.7925, 0.07, 0.8375, 0.08159, 0.6749, 0.08764, 0.5666, 0.07638, 0.3778, 0.05279, 0.7925, 0.07, 0.7547, 0.1513, 0.6803, 0.1368, 0.6749, 0.08764, 0.8076, 0.113, 0.2456, 0.3673, 0.2156, 0.362, 0.2153, 0.3355, 0.2347, 0.3322, 0.2156, 0.362, 0.2456, 0.3673, 0.2352, 0.3963, 0.2166, 0.3943, 0.2159, 0.3004, 0.2444, 0.3099, 0.2347, 0.3322, 0.2153, 0.3355, 0.2444, 0.3099, 0.2622, 0.3254, 0.2456, 0.3673, 0.2347, 0.3322, 0.2187, 0.2552, 0.2585, 0.2701, 0.2444, 0.3099, 0.2159, 0.3004, 0.2585, 0.2701, 0.28, 0.288, 0.2622, 0.3254, 0.2444, 0.3099, 0.2268, 0.2071, 0.2707, 0.2214, 0.2585, 0.2701, 0.2187, 0.2552, 0.2707, 0.2214, 0.2999, 0.2496, 0.28, 0.288, 0.2585, 0.2701, 0.24, 0.1325, 0.3183, 0.163, 0.2707, 0.2214, 0.2268, 0.2071, 0.3183, 0.163, 0.351, 0.206, 0.2999, 0.2496, 0.2707, 0.2214, 0.3948, 0.1438, 0.2526, 0.09006, 0.3778, 0.05279, 0.4528, 0.1167, 0.2526, 0.09006, 0.3948, 0.1438, 0.3183, 0.163, 0.24, 0.1325, 0.3948, 0.1438, 0.3948, 0.1938, 0.351, 0.206, 0.3183, 0.163, 0.5346, 0.121, 0.5666, 0.07638, 0.6749, 0.08764, 0.586, 0.1148, 0.5666, 0.07638, 0.5346, 0.121, 0.4528, 0.1167, 0.3778, 0.05279, 0.6803, 0.1368, 0.6014, 0.1535, 0.586, 0.1148, 0.6749, 0.08764, 0.6014, 0.1535, 0.5663, 0.1553, 0.5346, 0.121, 0.586, 0.1148, 0.2622, 0.3254, 0.2795, 0.3516, 0.2669, 0.3765, 0.2456, 0.3673, 0.28, 0.288, 0.2997, 0.3194, 0.2795, 0.3516, 0.2622, 0.3254, 0.2999, 0.2496, 0.3248, 0.2908, 0.2997, 0.3194, 0.28, 0.288, 0.351, 0.206, 0.3681, 0.2507, 0.3248, 0.2908, 0.2999, 0.2496, 0.4503, 0.1799, 0.3948, 0.1438, 0.4528, 0.1167, 0.469, 0.154, 0.4296, 0.2312, 0.3948, 0.1938, 0.3948, 0.1438, 0.4503, 0.1799, 0.3948, 0.1938, 0.4296, 0.2312, 0.3681, 0.2507, 0.351, 0.206, 0.5346, 0.121, 0.5066, 0.1654, 0.469, 0.154, 0.4528, 0.1167, 0.5066, 0.1654, 0.4925, 0.2121, 0.4503, 0.1799, 0.469, 0.154, 0.4925, 0.2121, 0.4696, 0.2622, 0.4296, 0.2312, 0.4503, 0.1799, 0.5536, 0.1948, 0.5663, 0.1553, 0.6014, 0.1535, 0.5862, 0.18, 0.5663, 0.1553, 0.5536, 0.1948, 0.5066, 0.1654, 0.5346, 0.121, 0.5536, 0.1948, 0.5242, 0.221, 0.4925, 0.2121, 0.5066, 0.1654, 0.4903, 0.2786, 0.4696, 0.2622, 0.4925, 0.2121, 0.5016, 0.2451, 0.5291, 0.2493, 0.5242, 0.221, 0.5536, 0.1948, 0.5466, 0.2339, 0.5242, 0.221, 0.5291, 0.2493, 0.5016, 0.2451, 0.4925, 0.2121, 0.5291, 0.2493, 0.5194, 0.3017, 0.4903, 0.2786, 0.5016, 0.2451, 0.2229, 0.4811, 0.199, 0.4914, 0.1968, 0.4631, 0.2151, 0.4589, 0.2242, 0.5272, 0.2022, 0.5356, 0.199, 0.4914, 0.2229, 0.4811, 0.2188, 0.5574, 0.2042, 0.5637, 0.2022, 0.5356, 0.2242, 0.5272, 0.2206, 0.4394, 0.1948, 0.439, 0.1911, 0.3989, 0.2166, 0.3943, 0.1948, 0.439, 0.2206, 0.4394, 0.2151, 0.4589, 0.1968, 0.4631, 0.2206, 0.4394, 0.2307, 0.4616, 0.2229, 0.4811, 0.2151, 0.4589, 0.2329, 0.5388, 0.2286, 0.5731, 0.2188, 0.5574, 0.2242, 0.5272, 0.2286, 0.5731, 0.2059, 0.5879, 0.2042, 0.5637, 0.2188, 0.5574, 0.2341, 0.616, 0.2088, 0.6287, 0.2059, 0.5879, 0.2286, 0.5731, 0.2355, 0.5074, 0.2242, 0.5272, 0.2229, 0.4811, 0.2343, 0.4906, 0.2443, 0.4274, 0.2206, 0.4394, 0.2166, 0.3943, 0.2352, 0.3963, 0.243, 0.4741, 0.2307, 0.4616, 0.2206, 0.4394, 0.2443, 0.4274, 0.2307, 0.4616, 0.243, 0.4741, 0.2343, 0.4906, 0.2229, 0.4811, 0.243, 0.4741, 0.2467, 0.5207, 0.2355, 0.5074, 0.2343, 0.4906, 0.2467, 0.5207, 0.2329, 0.5388, 0.2242, 0.5272, 0.2355, 0.5074, 0.2552, 0.5697, 0.2286, 0.5731, 0.2329, 0.5388, 0.2467, 0.5207, 0.251, 0.6037, 0.2341, 0.616, 0.2286, 0.5731, 0.2552, 0.5697, 0.2641, 0.4694, 0.243, 0.4741, 0.2443, 0.4274, 0.2607, 0.4377, 0.2679, 0.5168, 0.2467, 0.5207, 0.243, 0.4741, 0.2641, 0.4694, 0.2693, 0.5491, 0.2552, 0.5697, 0.2467, 0.5207, 0.2679, 0.5168, 0.2392, 0.6484, 0.2112, 0.6611, 0.2088, 0.6287, 0.2341, 0.616, 0.2442, 0.6753, 0.213, 0.6847, 0.2112, 0.6611, 0.2392, 0.6484, 0.2518, 0.7053, 0.2161, 0.7228, 0.213, 0.6847, 0.2442, 0.6753, 0.2722, 0.7596, 0.2212, 0.7704, 0.2161, 0.7228, 0.2518, 0.7053, 0.2699, 0.7991, 0.2287, 0.8155, 0.2212, 0.7704, 0.2722, 0.7596, 0.3022, 0.7772, 0.2946, 0.8164, 0.2699, 0.7991, 0.2722, 0.7596, 0.2946, 0.8164, 0.2367, 0.8479, 0.2287, 0.8155, 0.2699, 0.7991, 0.3164, 0.8678, 0.2517, 0.8853, 0.2367, 0.8479, 0.2946, 0.8164, 0.2456, 0.3673, 0.2549, 0.404, 0.2443, 0.4274, 0.2352, 0.3963, 0.2681, 0.5851, 0.2654, 0.6259, 0.251, 0.6037, 0.2552, 0.5697, 0.2654, 0.6259, 0.2392, 0.6484, 0.2341, 0.616, 0.251, 0.6037, 0.2619, 0.6667, 0.2442, 0.6753, 0.2392, 0.6484, 0.2654, 0.6259, 0.2863, 0.6553, 0.2733, 0.6811, 0.2619, 0.6667, 0.2654, 0.6259, 0.2733, 0.6811, 0.2518, 0.7053, 0.2442, 0.6753, 0.2619, 0.6667, 0.3108, 0.6778, 0.2975, 0.7169, 0.2733, 0.6811, 0.2863, 0.6553, 0.2975, 0.7169, 0.2722, 0.7596, 0.2518, 0.7053, 0.2733, 0.6811, 0.3352, 0.6961, 0.338, 0.7513, 0.2975, 0.7169, 0.3108, 0.6778, 0.338, 0.7513, 0.3022, 0.7772, 0.2722, 0.7596, 0.2975, 0.7169, 0.3432, 0.8019, 0.2946, 0.8164, 0.3022, 0.7772, 0.338, 0.7513, 0.3495, 0.8344, 0.3164, 0.8678, 0.2946, 0.8164, 0.3432, 0.8019, 0.3709, 0.7606, 0.3765, 0.7899, 0.3432, 0.8019, 0.338, 0.7513, 0.3765, 0.7899, 0.3907, 0.8391, 0.3495, 0.8344, 0.3432, 0.8019, 0.3907, 0.8391, 0.3516, 0.8747, 0.3164, 0.8678, 0.3495, 0.8344, 0.2702, 0.4132, 0.2549, 0.404, 0.2456, 0.3673, 0.2669, 0.3765, 0.2549, 0.404, 0.2702, 0.4132, 0.2607, 0.4377, 0.2443, 0.4274, 0.2702, 0.4132, 0.2844, 0.4605, 0.2641, 0.4694, 0.2607, 0.4377, 0.2844, 0.4605, 0.2882, 0.5118, 0.2679, 0.5168, 0.2641, 0.4694, 0.2882, 0.5118, 0.2815, 0.5661, 0.2693, 0.5491, 0.2679, 0.5168, 0.2815, 0.5661, 0.2681, 0.5851, 0.2552, 0.5697, 0.2693, 0.5491, 0.284, 0.6042, 0.2654, 0.6259, 0.2681, 0.5851, 0.2815, 0.5661, 0.2795, 0.3516, 0.2964, 0.3962, 0.2702, 0.4132, 0.2669, 0.3765, 0.2964, 0.3962, 0.2969, 0.4363, 0.2844, 0.4605, 0.2702, 0.4132, 0.3036, 0.5269, 0.3077, 0.5642, 0.2815, 0.5661, 0.2882, 0.5118, 0.3077, 0.5642, 0.2986, 0.6182, 0.284, 0.6042, 0.2815, 0.5661, 0.2986, 0.6182, 0.2863, 0.6553, 0.2654, 0.6259, 0.284, 0.6042, 0.2997, 0.3194, 0.3175, 0.3655, 0.2964, 0.3962, 0.2795, 0.3516, 0.3301, 0.5781, 0.3212, 0.636, 0.2986, 0.6182, 0.3077, 0.5642, 0.3212, 0.636, 0.3108, 0.6778, 0.2863, 0.6553, 0.2986, 0.6182, 0.3248, 0.2908, 0.3419, 0.354, 0.3175, 0.3655, 0.2997, 0.3194, 0.3542, 0.5733, 0.3513, 0.6704, 0.3212, 0.636, 0.3301, 0.5781, 0.3513, 0.6704, 0.3352, 0.6961, 0.3108, 0.6778, 0.3212, 0.636, 0.3648, 0.7267, 0.338, 0.7513, 0.3352, 0.6961, 0.3513, 0.6704, 0.3681, 0.2507, 0.378, 0.3111, 0.3419, 0.354, 0.3248, 0.2908, 0.378, 0.3111, 0.3858, 0.4008, 0.3609, 0.4187, 0.3419, 0.354, 0.3858, 0.4008, 0.3899, 0.4978, 0.3642, 0.499, 0.3609, 0.4187, 0.3899, 0.4978, 0.3914, 0.5953, 0.3542, 0.5733, 0.3642, 0.499, 0.3914, 0.5953, 0.3937, 0.6762, 0.3513, 0.6704, 0.3542, 0.5733, 0.3937, 0.6762, 0.3918, 0.7376, 0.3648, 0.7267, 0.3513, 0.6704, 0.3918, 0.7376, 0.3709, 0.7606, 0.338, 0.7513, 0.3648, 0.7267, 0.4047, 0.7794, 0.3765, 0.7899, 0.3709, 0.7606, 0.3918, 0.7376, 0.4144, 0.8068, 0.3907, 0.8391, 0.3765, 0.7899, 0.4047, 0.7794, 0.4296, 0.2312, 0.4374, 0.3078, 0.378, 0.3111, 0.3681, 0.2507, 0.4374, 0.3078, 0.4388, 0.3898, 0.3858, 0.4008, 0.378, 0.3111, 0.4388, 0.3898, 0.4401, 0.4954, 0.3899, 0.4978, 0.3858, 0.4008, 0.4401, 0.4954, 0.4415, 0.6, 0.3914, 0.5953, 0.3899, 0.4978, 0.4415, 0.6, 0.4427, 0.6662, 0.3937, 0.6762, 0.3914, 0.5953, 0.4427, 0.6662, 0.4436, 0.7156, 0.3918, 0.7376, 0.3937, 0.6762, 0.4436, 0.7156, 0.4447, 0.765, 0.4047, 0.7794, 0.3918, 0.7376, 0.4447, 0.765, 0.4458, 0.8066, 0.4144, 0.8068, 0.4047, 0.7794, 0.4458, 0.8066, 0.4469, 0.8354, 0.3907, 0.8391, 0.4144, 0.8068, 0.4696, 0.2622, 0.4666, 0.3242, 0.4374, 0.3078, 0.4296, 0.2312, 0.4666, 0.3242, 0.4853, 0.4022, 0.4388, 0.3898, 0.4374, 0.3078, 0.4853, 0.4022, 0.4932, 0.4937, 0.4401, 0.4954, 0.4388, 0.3898, 0.4932, 0.4937, 0.4926, 0.5928, 0.4415, 0.6, 0.4401, 0.4954, 0.4926, 0.5928, 0.486, 0.6536, 0.4427, 0.6662, 0.4415, 0.6, 0.486, 0.6536, 0.4837, 0.7031, 0.4436, 0.7156, 0.4427, 0.6662, 0.4837, 0.7031, 0.4851, 0.7524, 0.4447, 0.765, 0.4436, 0.7156, 0.4851, 0.7524, 0.4896, 0.7975, 0.4458, 0.8066, 0.4447, 0.765, 0.4896, 0.7975, 0.4945, 0.8251, 0.4469, 0.8354, 0.4458, 0.8066, 0.5192, 0.4391, 0.5336, 0.4856, 0.4932, 0.4937, 0.4853, 0.4022, 0.5336, 0.4856, 0.5358, 0.5831, 0.4926, 0.5928, 0.4932, 0.4937, 0.5358, 0.5831, 0.5276, 0.647, 0.486, 0.6536, 0.4926, 0.5928, 0.5276, 0.647, 0.5221, 0.6952, 0.4837, 0.7031, 0.486, 0.6536, 0.5221, 0.6952, 0.5233, 0.7426, 0.4851, 0.7524, 0.4837, 0.7031, 0.5233, 0.7426, 0.5288, 0.7802, 0.4896, 0.7975, 0.4851, 0.7524, 0.5288, 0.7802, 0.5365, 0.8071, 0.4945, 0.8251, 0.4896, 0.7975, 0.2993, 0.4914, 0.2882, 0.5118, 0.2844, 0.4605, 0.2981, 0.4731, 0.3079, 0.4502, 0.2969, 0.4363, 0.2964, 0.3962, 0.3101, 0.4096, 0.2969, 0.4363, 0.3079, 0.4502, 0.2981, 0.4731, 0.2844, 0.4605, 0.3079, 0.4502, 0.3117, 0.5065, 0.2993, 0.4914, 0.2981, 0.4731, 0.3117, 0.5065, 0.3036, 0.5269, 0.2882, 0.5118, 0.2993, 0.4914, 0.3189, 0.5415, 0.3077, 0.5642, 0.3036, 0.5269, 0.3117, 0.5065, 0.3175, 0.3655, 0.3255, 0.3972, 0.3101, 0.4096, 0.2964, 0.3962, 0.3255, 0.3972, 0.3312, 0.4384, 0.3079, 0.4502, 0.3101, 0.4096, 0.3312, 0.4384, 0.3343, 0.5023, 0.3117, 0.5065, 0.3079, 0.4502, 0.3343, 0.5023, 0.3336, 0.5422, 0.3189, 0.5415, 0.3117, 0.5065, 0.3336, 0.5422, 0.3301, 0.5781, 0.3077, 0.5642, 0.3189, 0.5415, 0.3419, 0.354, 0.3399, 0.3928, 0.3255, 0.3972, 0.3175, 0.3655, 0.3399, 0.3928, 0.3484, 0.4279, 0.3312, 0.4384, 0.3255, 0.3972, 0.3609, 0.4187, 0.3484, 0.4279, 0.3399, 0.3928, 0.3419, 0.354, 0.3484, 0.4279, 0.3515, 0.5, 0.3343, 0.5023, 0.3312, 0.4384, 0.3642, 0.499, 0.3515, 0.5, 0.3484, 0.4279, 0.3609, 0.4187, 0.3515, 0.5, 0.3471, 0.5385, 0.3336, 0.5422, 0.3343, 0.5023, 0.3542, 0.5733, 0.3471, 0.5385, 0.3515, 0.5, 0.3642, 0.499, 0.3471, 0.5385, 0.3542, 0.5733, 0.3301, 0.5781, 0.3336, 0.5422, 0.487, 0.3364, 0.4666, 0.3242, 0.4696, 0.2622, 0.4903, 0.2786, 0.4953, 0.3836, 0.4853, 0.4022, 0.4666, 0.3242, 0.487, 0.3364, 0.5194, 0.3017, 0.5181, 0.3552, 0.487, 0.3364, 0.4903, 0.2786, 0.5181, 0.3552, 0.5251, 0.4179, 0.4953, 0.3836, 0.487, 0.3364, 0.5251, 0.4179, 0.5192, 0.4391, 0.4853, 0.4022, 0.4953, 0.3836, 0.539, 0.4565, 0.5336, 0.4856, 0.5192, 0.4391, 0.5251, 0.4179, 0.311, 0.8974, 0.2708, 0.9117, 0.2517, 0.8853, 0.3164, 0.8678, 0.3516, 0.8747, 0.3652, 0.9002, 0.311, 0.8974, 0.3164, 0.8678, 0.3652, 0.9002, 0.3085, 0.9373, 0.2708, 0.9117, 0.311, 0.8974, 0.4523, 0.9099, 0.4793, 0.9557, 0.3085, 0.9373, 0.3652, 0.9002, 0.5274, 0.896, 0.5879, 0.9294, 0.4793, 0.9557, 0.4523, 0.9099, 0.5752, 0.8654, 0.626, 0.8908, 0.5879, 0.9294, 0.5274, 0.896, 0.4058, 0.8698, 0.3652, 0.9002, 0.3516, 0.8747, 0.3907, 0.8391, 0.4469, 0.8354, 0.4484, 0.8665, 0.4058, 0.8698, 0.3907, 0.8391, 0.4484, 0.8665, 0.4523, 0.9099, 0.3652, 0.9002, 0.4058, 0.8698, 0.4945, 0.8251, 0.503, 0.854, 0.4484, 0.8665, 0.4469, 0.8354, 0.503, 0.854, 0.5274, 0.896, 0.4523, 0.9099, 0.4484, 0.8665, 0.5365, 0.8071, 0.5486, 0.8341, 0.503, 0.854, 0.4945, 0.8251, 0.5486, 0.8341, 0.5752, 0.8654, 0.5274, 0.896, 0.503, 0.854, 0.7304, 0.1909, 0.6798, 0.1807, 0.6803, 0.1368, 0.7547, 0.1513, 0.7144, 0.2351, 0.6782, 0.2284, 0.6798, 0.1807, 0.7304, 0.1909, 0.698, 0.2513, 0.6892, 0.2494, 0.6782, 0.2284, 0.7144, 0.2351, 0.6892, 0.2494, 0.6757, 0.2721, 0.6659, 0.2454, 0.6782, 0.2284, 0.7056, 0.2784, 0.6757, 0.2721, 0.6892, 0.2494, 0.698, 0.2513, 0.701, 0.3166, 0.6733, 0.309, 0.6757, 0.2721, 0.7056, 0.2784, 0.6981, 0.34, 0.6716, 0.3322, 0.6733, 0.309, 0.701, 0.3166, 0.6938, 0.3809, 0.6685, 0.3752, 0.6716, 0.3322, 0.6981, 0.34, 0.6798, 0.1807, 0.6248, 0.1904, 0.6014, 0.1535, 0.6803, 0.1368, 0.6782, 0.2284, 0.6479, 0.2193, 0.6248, 0.1904, 0.6798, 0.1807, 0.6479, 0.2193, 0.6373, 0.2399, 0.6139, 0.2117, 0.6248, 0.1904, 0.6659, 0.2454, 0.6373, 0.2399, 0.6479, 0.2193, 0.6782, 0.2284, 0.6757, 0.2721, 0.6424, 0.2781, 0.6373, 0.2399, 0.6659, 0.2454, 0.6733, 0.309, 0.6424, 0.315, 0.6424, 0.2781, 0.6757, 0.2721, 0.6716, 0.3322, 0.6519, 0.334, 0.6424, 0.315, 0.6733, 0.309, 0.6519, 0.334, 0.641, 0.3683, 0.6312, 0.3505, 0.6424, 0.315, 0.6685, 0.3752, 0.641, 0.3683, 0.6519, 0.334, 0.6716, 0.3322, 0.6248, 0.1904, 0.5933, 0.1882, 0.5862, 0.18, 0.6014, 0.1535, 0.5933, 0.1882, 0.5826, 0.2226, 0.5536, 0.1948, 0.5862, 0.18, 0.6139, 0.2117, 0.5826, 0.2226, 0.5933, 0.1882, 0.6248, 0.1904, 0.6373, 0.2399, 0.6109, 0.26, 0.5826, 0.2226, 0.6139, 0.2117, 0.6109, 0.26, 0.5933, 0.2916, 0.5745, 0.2621, 0.5826, 0.2226, 0.6424, 0.2781, 0.6227, 0.2811, 0.6109, 0.26, 0.6373, 0.2399, 0.6227, 0.2811, 0.6176, 0.3063, 0.5933, 0.2916, 0.6109, 0.26, 0.6424, 0.315, 0.6176, 0.3063, 0.6227, 0.2811, 0.6424, 0.2781, 0.6176, 0.3063, 0.6142, 0.3565, 0.591, 0.3436, 0.5933, 0.2916, 0.6312, 0.3505, 0.6142, 0.3565, 0.6176, 0.3063, 0.6424, 0.315, 0.641, 0.3683, 0.626, 0.3807, 0.6142, 0.3565, 0.6312, 0.3505, 0.5826, 0.2226, 0.5539, 0.2398, 0.5466, 0.2339, 0.5536, 0.1948, 0.5539, 0.2398, 0.5584, 0.2718, 0.5291, 0.2493, 0.5466, 0.2339, 0.5745, 0.2621, 0.5584, 0.2718, 0.5539, 0.2398, 0.5826, 0.2226, 0.5584, 0.2718, 0.5492, 0.3213, 0.5194, 0.3017, 0.5291, 0.2493, 0.5933, 0.2916, 0.5767, 0.3006, 0.5584, 0.2718, 0.5745, 0.2621, 0.5767, 0.3006, 0.5756, 0.3355, 0.5492, 0.3213, 0.5584, 0.2718, 0.591, 0.3436, 0.5756, 0.3355, 0.5767, 0.3006, 0.5933, 0.2916, 0.6738, 0.6548, 0.6382, 0.6479, 0.6432, 0.5807, 0.6783, 0.6003, 0.6691, 0.7, 0.635, 0.6941, 0.6382, 0.6479, 0.6738, 0.6548, 0.6637, 0.7459, 0.6284, 0.7408, 0.635, 0.6941, 0.6691, 0.7, 0.6568, 0.792, 0.6205, 0.777, 0.6284, 0.7408, 0.6637, 0.7459, 0.6205, 0.777, 0.6568, 0.792, 0.6517, 0.8182, 0.612, 0.8042, 0.6833, 0.5242, 0.6515, 0.5198, 0.6579, 0.482, 0.6852, 0.493, 0.6515, 0.5198, 0.6571, 0.5572, 0.6432, 0.5807, 0.636, 0.5418, 0.6808, 0.5644, 0.6571, 0.5572, 0.6515, 0.5198, 0.6833, 0.5242, 0.6571, 0.5572, 0.6808, 0.5644, 0.6783, 0.6003, 0.6432, 0.5807, 0.69, 0.4248, 0.6648, 0.4178, 0.6685, 0.3752, 0.6938, 0.3809, 0.6869, 0.4678, 0.6606, 0.4574, 0.6648, 0.4178, 0.69, 0.4248, 0.6606, 0.4574, 0.6869, 0.4678, 0.6852, 0.493, 0.6579, 0.482, 0.6107, 0.5262, 0.6121, 0.5792, 0.5878, 0.5769, 0.5875, 0.5363, 0.6432, 0.5807, 0.6121, 0.5792, 0.6107, 0.5262, 0.636, 0.5418, 0.6121, 0.5792, 0.6086, 0.6449, 0.5845, 0.6443, 0.5878, 0.5769, 0.6382, 0.6479, 0.6086, 0.6449, 0.6121, 0.5792, 0.6432, 0.5807, 0.6086, 0.6449, 0.6012, 0.6907, 0.5794, 0.6892, 0.5845, 0.6443, 0.635, 0.6941, 0.6012, 0.6907, 0.6086, 0.6449, 0.6382, 0.6479, 0.6012, 0.6907, 0.599, 0.7372, 0.5771, 0.7359, 0.5794, 0.6892, 0.6284, 0.7408, 0.599, 0.7372, 0.6012, 0.6907, 0.635, 0.6941, 0.599, 0.7372, 0.6004, 0.7641, 0.575, 0.7844, 0.5771, 0.7359, 0.6205, 0.777, 0.6004, 0.7641, 0.599, 0.7372, 0.6284, 0.7408, 0.6004, 0.7641, 0.6205, 0.777, 0.612, 0.8042, 0.575, 0.7844, 0.6515, 0.5198, 0.6239, 0.4936, 0.6311, 0.4558, 0.6579, 0.482, 0.6239, 0.4936, 0.6515, 0.5198, 0.636, 0.5418, 0.6107, 0.5262, 0.6648, 0.4178, 0.6381, 0.4075, 0.641, 0.3683, 0.6685, 0.3752, 0.6381, 0.4075, 0.6431, 0.4449, 0.6311, 0.4558, 0.6266, 0.4174, 0.6606, 0.4574, 0.6431, 0.4449, 0.6381, 0.4075, 0.6648, 0.4178, 0.6431, 0.4449, 0.6606, 0.4574, 0.6579, 0.482, 0.6311, 0.4558, 0.5637, 0.4963, 0.5659, 0.5769, 0.5358, 0.5831, 0.5336, 0.4856, 0.5878, 0.5769, 0.5659, 0.5769, 0.5637, 0.4963, 0.5875, 0.5363, 0.5659, 0.5769, 0.5596, 0.6437, 0.5276, 0.647, 0.5358, 0.5831, 0.5845, 0.6443, 0.5596, 0.6437, 0.5659, 0.5769, 0.5878, 0.5769, 0.5596, 0.6437, 0.5577, 0.6909, 0.5221, 0.6952, 0.5276, 0.647, 0.5794, 0.6892, 0.5577, 0.6909, 0.5596, 0.6437, 0.5845, 0.6443, 0.5577, 0.6909, 0.554, 0.7366, 0.5233, 0.7426, 0.5221, 0.6952, 0.5771, 0.7359, 0.554, 0.7366, 0.5577, 0.6909, 0.5794, 0.6892, 0.554, 0.7366, 0.5502, 0.7655, 0.5288, 0.7802, 0.5233, 0.7426, 0.575, 0.7844, 0.5502, 0.7655, 0.554, 0.7366, 0.5771, 0.7359, 0.5502, 0.7655, 0.575, 0.7844, 0.5365, 0.8071, 0.5288, 0.7802, 0.5829, 0.4392, 0.5929, 0.4872, 0.5637, 0.4963, 0.5601, 0.4515, 0.5929, 0.4872, 0.6107, 0.5262, 0.5875, 0.5363, 0.5637, 0.4963, 0.6142, 0.3565, 0.6105, 0.3974, 0.5879, 0.3912, 0.591, 0.3436, 0.6105, 0.3974, 0.6059, 0.4462, 0.5829, 0.4392, 0.5879, 0.3912, 0.6311, 0.4558, 0.6059, 0.4462, 0.6105, 0.3974, 0.6266, 0.4174, 0.6059, 0.4462, 0.6069, 0.4774, 0.5929, 0.4872, 0.5829, 0.4392, 0.6239, 0.4936, 0.6069, 0.4774, 0.6059, 0.4462, 0.6311, 0.4558, 0.6069, 0.4774, 0.6239, 0.4936, 0.6107, 0.5262, 0.5929, 0.4872, 0.626, 0.3807, 0.6254, 0.3886, 0.6105, 0.3974, 0.6142, 0.3565, 0.6381, 0.4075, 0.6254, 0.3886, 0.626, 0.3807, 0.641, 0.3683, 0.6254, 0.3886, 0.6381, 0.4075, 0.6266, 0.4174, 0.6105, 0.3974, 0.5492, 0.3213, 0.5474, 0.3713, 0.5181, 0.3552, 0.5194, 0.3017, 0.5474, 0.3713, 0.5492, 0.4272, 0.5251, 0.4179, 0.5181, 0.3552, 0.5492, 0.4272, 0.5399, 0.4567, 0.539, 0.4565, 0.5251, 0.4179, 0.5637, 0.4963, 0.5399, 0.4567, 0.5492, 0.4272, 0.5601, 0.4515, 0.5399, 0.4567, 0.5637, 0.4963, 0.5336, 0.4856, 0.539, 0.4565, 0.5756, 0.3355, 0.5736, 0.3843, 0.5474, 0.3713, 0.5492, 0.3213, 0.5879, 0.3912, 0.5736, 0.3843, 0.5756, 0.3355, 0.591, 0.3436, 0.5736, 0.3843, 0.5709, 0.4177, 0.5492, 0.4272, 0.5474, 0.3713, 0.5829, 0.4392, 0.5709, 0.4177, 0.5736, 0.3843, 0.5879, 0.3912, 0.5709, 0.4177, 0.5829, 0.4392, 0.5601, 0.4515, 0.5492, 0.4272, 0.6446, 0.846, 0.5997, 0.8322, 0.612, 0.8042, 0.6517, 0.8182, 0.5997, 0.8322, 0.6446, 0.846, 0.626, 0.8908, 0.5752, 0.8654, 0.575, 0.7844, 0.5735, 0.819, 0.5486, 0.8341, 0.5365, 0.8071, 0.5997, 0.8322, 0.5735, 0.819, 0.575, 0.7844, 0.612, 0.8042, 0.5735, 0.819, 0.5997, 0.8322, 0.5752, 0.8654, 0.5486, 0.8341])
me_icosphere_002.update()

# ---- objects
ob_smoke = bpy.data.objects.new('Smoke', me_icosphere_002)

# ---- transforms, parenting, visibility, modifiers, constraints
ob_smoke.location = (0.05733, 1.143, -0.3944)

# ---- collection membership
col_collection.objects.link(ob_smoke)

# ---- scene / render settings (as saved in the file)
scene.frame_start = 1; scene.frame_end = 250; scene.frame_set(1)
scene.render.engine = 'BLENDER_EEVEE_NEXT'
bpy.context.view_layer.update()

# ---- added for rendering (the .blend has no active camera and no usable light): camera, sun
cam_auto = bpy.data.cameras.new('AutoCamera')
cam_auto.lens = 50.0
cam_auto.sensor_width = 36.0
cam_auto.clip_end = 1000.0
ob_auto_camera = bpy.data.objects.new('AutoCamera', cam_auto)
scene.collection.objects.link(ob_auto_camera)
ob_auto_camera.location = (3.5688, -3.72542, 3.0269)
ob_auto_camera.rotation_euler = (1.09748, -7.21219e-08, 0.694738)
scene.camera = ob_auto_camera
light_auto_sun = bpy.data.lights.new('AutoSun', 'SUN')
light_auto_sun.energy = 3.0
light_auto_sun.angle = 0.0523599
ob_auto_sun = bpy.data.objects.new('AutoSun', light_auto_sun)
scene.collection.objects.link(ob_auto_sun)
ob_auto_sun.rotation_euler = (0.872665, 0.174533, 0.523599)
bpy.context.view_layer.update()
